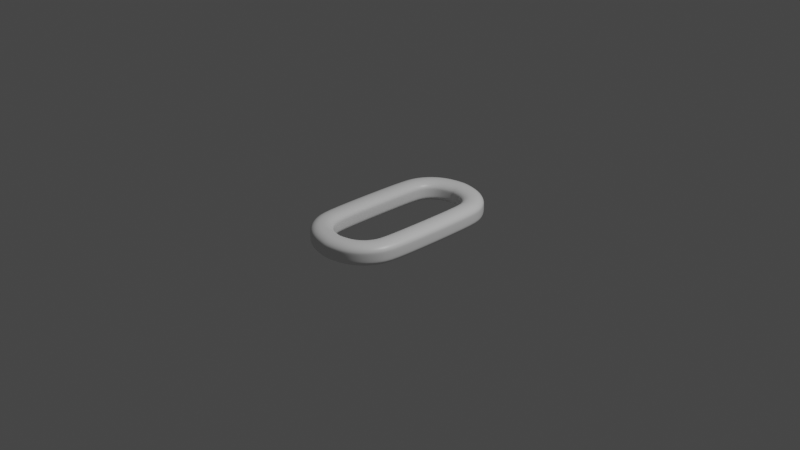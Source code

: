 # Source: 20210718_chain_part_0001.blend  (saved by Blender 2.93.20; exported with 4.5.12 LTS)
import bpy
from mathutils import Matrix  # noqa: F401  (used for matrix-valued properties, if any)

bpy.ops.wm.read_factory_settings(use_empty=True)
scene = bpy.context.scene
scene.name = 'Scene'

# ---- collections
col_collection = bpy.data.collections.new('Collection'); scene.collection.children.link(col_collection)

# ---- materials (node trees are filled in below, after node groups)
mat_material = bpy.data.materials.new('Material')
mat_material.alpha_threshold = 0.0
mat_material.use_transparent_shadow = False
mat_material.line_color = (0.0, 0.0, 0.0, 1.0)

# ---- material node trees
mat_material.use_nodes = True; mat_material.node_tree.nodes.clear()
_N = mat_material.node_tree.nodes; _L = mat_material.node_tree.links
n0 = _N.new('ShaderNodeOutputMaterial'); n0.name = 'Material Output'; n0.location = (300, 300)
n1 = _N.new('ShaderNodeBsdfPrincipled'); n1.name = 'Principled BSDF'; n1.location = (10, 300)
n1.distribution = 'GGX'
n1.subsurface_method = 'BURLEY'
n1.inputs[2].default_value = 0.4
n1.inputs[3].default_value = 1.45
n1.inputs[27].default_value = (0.0, 0.0, 0.0, 1.0)
n1.inputs[28].default_value = 1.0
_L.new(n1.outputs[0], n0.inputs[0])
n0.is_active_output = True

# ---- world
world_world = bpy.data.worlds.new('World'); scene.world = world_world
world_world.use_nodes = True; world_world.node_tree.nodes.clear()
_N = world_world.node_tree.nodes; _L = world_world.node_tree.links
n0 = _N.new('ShaderNodeOutputWorld'); n0.name = 'World Output'; n0.location = (300, 300)
n1 = _N.new('ShaderNodeBackground'); n1.name = 'Background'; n1.location = (10, 300)
n1.inputs[0].default_value = (0.05088, 0.05088, 0.05088, 1.0)
_L.new(n1.outputs[0], n0.inputs[0])
n0.is_active_output = True
world_world.color = (0.05088, 0.05088, 0.05088)
world_world.use_sun_shadow = False
world_world.sun_shadow_jitter_overblur = 0.0

# ---- cameras
cam_camera = bpy.data.cameras.new('Camera')
cam_camera.clip_end = 100.0
cam_camera.ortho_scale = 7.314

# ---- lights
light_light = bpy.data.lights.new('Light', 'POINT')
light_light.transmission_factor = 0.0
light_light.energy = 1000.0
light_light.shadow_soft_size = 0.1
light_light.shadow_maximum_resolution = 0.006
light_light.use_absolute_resolution = True

# ---- meshes
me_cube = bpy.data.meshes.new('Cube')
me_cube.from_pydata([(0.3015, 0.4804, 0.0378), (0.4091, 0.491, 0.1135), (0.3052, 0.4807, 0.0574), (0.3159, 0.4818, 0.07567), (0.333, 0.4835, 0.09136), (0.3553, 0.4857, 0.1034), (0.3812, 0.4882, 0.111), (0.02801, 0.8721, 0.1135), (0.01741, 0.7645, 0.0378), (0.02526, 0.8442, 0.111), (0.02271, 0.8183, 0.1034), (0.02052, 0.796, 0.09136), (0.01883, 0.7789, 0.07567), (0.01777, 0.7681, 0.0574), (0.3787, 0.6436, 0.1135), (0.2774, 0.6017, 0.0378), (0.3525, 0.6328, 0.111), (0.328, 0.6226, 0.1034), (0.3071, 0.6139, 0.09136), (0.291, 0.6073, 0.07567), (0.2808, 0.6031, 0.0574), (0.2994, 0.7624, 0.1135), (0.2218, 0.6848, 0.0378), (0.2793, 0.7423, 0.111), (0.2606, 0.7236, 0.1034), (0.2445, 0.7075, 0.09136), (0.2322, 0.6952, 0.07567), (0.2245, 0.6874, 0.0574), (0.1807, 0.8417, 0.1135), (0.1387, 0.7404, 0.0378), (0.1698, 0.8155, 0.111), (0.1597, 0.791, 0.1034), (0.151, 0.77, 0.09136), (0.1443, 0.7539, 0.07567), (0.1401, 0.7438, 0.0574), (0.01741, 0.7645, -0.0378), (0.02801, 0.8721, -0.1135), (0.01777, 0.7681, -0.0574), (0.01883, 0.7789, -0.07567), (0.02052, 0.796, -0.09136), (0.02271, 0.8183, -0.1034), (0.02526, 0.8442, -0.111), (0.4091, 0.491, -0.1135), (0.3015, 0.4804, -0.0378), (0.3812, 0.4882, -0.111), (0.3553, 0.4857, -0.1034), (0.333, 0.4835, -0.09136), (0.3159, 0.4818, -0.07567), (0.3052, 0.4807, -0.0574), (0.1387, 0.7404, -0.0378), (0.1807, 0.8417, -0.1135), (0.1401, 0.7438, -0.0574), (0.1443, 0.7539, -0.07567), (0.151, 0.77, -0.09136), (0.1597, 0.791, -0.1034), (0.1698, 0.8155, -0.111), (0.2218, 0.6848, -0.0378), (0.2994, 0.7624, -0.1135), (0.2245, 0.6874, -0.0574), (0.2322, 0.6952, -0.07567), (0.2445, 0.7075, -0.09136), (0.2606, 0.7236, -0.1034), (0.2793, 0.7423, -0.111), (0.2774, 0.6017, -0.0378), (0.3787, 0.6436, -0.1135), (0.2808, 0.6031, -0.0574), (0.291, 0.6073, -0.07567), (0.3071, 0.6139, -0.09136), (0.328, 0.6226, -0.1034), (0.3525, 0.6328, -0.111), (0.01741, -0.7645, 0.0378), (0.02801, -0.8721, 0.1135), (0.01777, -0.7681, 0.0574), (0.01883, -0.7789, 0.07567), (0.02052, -0.796, 0.09136), (0.02271, -0.8183, 0.1034), (0.02526, -0.8442, 0.111), (0.4091, -0.491, 0.1135), (0.3015, -0.4804, 0.0378), (0.3812, -0.4882, 0.111), (0.3553, -0.4857, 0.1034), (0.333, -0.4835, 0.09136), (0.3159, -0.4818, 0.07567), (0.3052, -0.4807, 0.0574), (0.1807, -0.8417, 0.1135), (0.1387, -0.7404, 0.0378), (0.1698, -0.8155, 0.111), (0.1597, -0.791, 0.1034), (0.151, -0.77, 0.09136), (0.1443, -0.7539, 0.07567), (0.1401, -0.7438, 0.0574), (0.2994, -0.7624, 0.1135), (0.2218, -0.6848, 0.0378), (0.2793, -0.7423, 0.111), (0.2606, -0.7236, 0.1034), (0.2445, -0.7075, 0.09136), (0.2322, -0.6952, 0.07567), (0.2245, -0.6874, 0.0574), (0.3787, -0.6436, 0.1135), (0.2774, -0.6017, 0.0378), (0.3525, -0.6328, 0.111), (0.328, -0.6226, 0.1034), (0.3071, -0.6139, 0.09136), (0.291, -0.6073, 0.07567), (0.2808, -0.6031, 0.0574), (0.3015, -0.4804, -0.0378), (0.4091, -0.491, -0.1135), (0.3052, -0.4807, -0.0574), (0.3159, -0.4818, -0.07567), (0.333, -0.4835, -0.09136), (0.3553, -0.4857, -0.1034), (0.3812, -0.4882, -0.111), (0.02801, -0.8721, -0.1135), (0.01741, -0.7645, -0.0378), (0.02526, -0.8442, -0.111), (0.02271, -0.8183, -0.1034), (0.02052, -0.796, -0.09136), (0.01883, -0.7789, -0.07567), (0.01777, -0.7681, -0.0574), (0.2774, -0.6017, -0.0378), (0.3787, -0.6436, -0.1135), (0.2808, -0.6031, -0.0574), (0.291, -0.6073, -0.07567), (0.3071, -0.6139, -0.09136), (0.328, -0.6226, -0.1034), (0.3525, -0.6328, -0.111), (0.2218, -0.6848, -0.0378), (0.2994, -0.7624, -0.1135), (0.2245, -0.6874, -0.0574), (0.2322, -0.6952, -0.07567), (0.2445, -0.7075, -0.09136), (0.2606, -0.7236, -0.1034), (0.2793, -0.7423, -0.111), (0.1387, -0.7404, -0.0378), (0.1807, -0.8417, -0.1135), (0.1401, -0.7438, -0.0574), (0.1443, -0.7539, -0.07567), (0.151, -0.77, -0.09136), (0.1597, -0.791, -0.1034), (0.1698, -0.8155, -0.111), (-0.01741, 0.7645, 0.0378), (-0.02801, 0.8721, 0.1135), (-0.01777, 0.7681, 0.0574), (-0.01883, 0.7789, 0.07567), (-0.02052, 0.796, 0.09136), (-0.02271, 0.8183, 0.1034), (-0.02526, 0.8442, 0.111), (-0.4091, 0.491, 0.1135), (-0.3015, 0.4804, 0.0378), (-0.3812, 0.4882, 0.111), (-0.3553, 0.4857, 0.1034), (-0.333, 0.4835, 0.09136), (-0.3159, 0.4818, 0.07567), (-0.3052, 0.4807, 0.0574), (-0.1807, 0.8417, 0.1135), (-0.1387, 0.7404, 0.0378), (-0.1698, 0.8155, 0.111), (-0.1597, 0.791, 0.1034), (-0.151, 0.77, 0.09136), (-0.1443, 0.7539, 0.07567), (-0.1401, 0.7438, 0.0574), (-0.2994, 0.7624, 0.1135), (-0.2218, 0.6848, 0.0378), (-0.2793, 0.7423, 0.111), (-0.2606, 0.7236, 0.1034), (-0.2445, 0.7075, 0.09136), (-0.2322, 0.6952, 0.07567), (-0.2245, 0.6874, 0.0574), (-0.3787, 0.6436, 0.1135), (-0.2774, 0.6017, 0.0378), (-0.3525, 0.6328, 0.111), (-0.328, 0.6226, 0.1034), (-0.3071, 0.6139, 0.09136), (-0.291, 0.6073, 0.07567), (-0.2808, 0.6031, 0.0574), (-0.3015, 0.4804, -0.0378), (-0.4091, 0.491, -0.1135), (-0.3052, 0.4807, -0.0574), (-0.3159, 0.4818, -0.07567), (-0.333, 0.4835, -0.09136), (-0.3553, 0.4857, -0.1034), (-0.3812, 0.4882, -0.111), (-0.02801, 0.8721, -0.1135), (-0.01741, 0.7645, -0.0378), (-0.02526, 0.8442, -0.111), (-0.02271, 0.8183, -0.1034), (-0.02052, 0.796, -0.09136), (-0.01883, 0.7789, -0.07567), (-0.01777, 0.7681, -0.0574), (-0.2774, 0.6017, -0.0378), (-0.3787, 0.6436, -0.1135), (-0.2808, 0.6031, -0.0574), (-0.291, 0.6073, -0.07567), (-0.3071, 0.6139, -0.09136), (-0.328, 0.6226, -0.1034), (-0.3525, 0.6328, -0.111), (-0.2218, 0.6848, -0.0378), (-0.2994, 0.7624, -0.1135), (-0.2245, 0.6874, -0.0574), (-0.2322, 0.6952, -0.07567), (-0.2445, 0.7075, -0.09136), (-0.2606, 0.7236, -0.1034), (-0.2793, 0.7423, -0.111), (-0.1387, 0.7404, -0.0378), (-0.1807, 0.8417, -0.1135), (-0.1401, 0.7438, -0.0574), (-0.1443, 0.7539, -0.07567), (-0.151, 0.77, -0.09136), (-0.1597, 0.791, -0.1034), (-0.1698, 0.8155, -0.111), (-0.3015, -0.4804, 0.0378), (-0.4091, -0.491, 0.1135), (-0.3052, -0.4807, 0.0574), (-0.3159, -0.4818, 0.07567), (-0.333, -0.4835, 0.09136), (-0.3553, -0.4857, 0.1034), (-0.3812, -0.4882, 0.111), (-0.02801, -0.8721, 0.1135), (-0.01741, -0.7645, 0.0378), (-0.02526, -0.8442, 0.111), (-0.02271, -0.8183, 0.1034), (-0.02052, -0.796, 0.09136), (-0.01883, -0.7789, 0.07567), (-0.01777, -0.7681, 0.0574), (-0.2774, -0.6017, 0.0378), (-0.3787, -0.6436, 0.1135), (-0.2808, -0.6031, 0.0574), (-0.291, -0.6073, 0.07567), (-0.3071, -0.6139, 0.09136), (-0.328, -0.6226, 0.1034), (-0.3525, -0.6328, 0.111), (-0.2218, -0.6848, 0.0378), (-0.2994, -0.7624, 0.1135), (-0.2245, -0.6874, 0.0574), (-0.2322, -0.6952, 0.07567), (-0.2445, -0.7075, 0.09136), (-0.2606, -0.7236, 0.1034), (-0.2793, -0.7423, 0.111), (-0.1387, -0.7404, 0.0378), (-0.1807, -0.8417, 0.1135), (-0.1401, -0.7438, 0.0574), (-0.1443, -0.7539, 0.07567), (-0.151, -0.77, 0.09136), (-0.1597, -0.791, 0.1034), (-0.1698, -0.8155, 0.111), (-0.01741, -0.7645, -0.0378), (-0.02801, -0.8721, -0.1135), (-0.01777, -0.7681, -0.0574), (-0.01883, -0.7789, -0.07567), (-0.02052, -0.796, -0.09136), (-0.02271, -0.8183, -0.1034), (-0.02526, -0.8442, -0.111), (-0.4091, -0.491, -0.1135), (-0.3015, -0.4804, -0.0378), (-0.3812, -0.4882, -0.111), (-0.3553, -0.4857, -0.1034), (-0.333, -0.4835, -0.09136), (-0.3159, -0.4818, -0.07567), (-0.3052, -0.4807, -0.0574), (-0.1807, -0.8417, -0.1135), (-0.1387, -0.7404, -0.0378), (-0.1698, -0.8155, -0.111), (-0.1597, -0.791, -0.1034), (-0.151, -0.77, -0.09136), (-0.1443, -0.7539, -0.07567), (-0.1401, -0.7438, -0.0574), (-0.2994, -0.7624, -0.1135), (-0.2218, -0.6848, -0.0378), (-0.2793, -0.7423, -0.111), (-0.2606, -0.7236, -0.1034), (-0.2445, -0.7075, -0.09136), (-0.2322, -0.6952, -0.07567), (-0.2245, -0.6874, -0.0574), (-0.3787, -0.6436, -0.1135), (-0.2774, -0.6017, -0.0378), (-0.3525, -0.6328, -0.111), (-0.328, -0.6226, -0.1034), (-0.3071, -0.6139, -0.09136), (-0.291, -0.6073, -0.07567), (-0.2808, -0.6031, -0.0574), (0.4992, 0.6936, 0.0378), (0.3979, 0.6516, 0.1135), (0.4958, 0.6921, 0.0574), (0.4857, 0.6879, 0.07567), (0.4696, 0.6813, 0.09136), (0.4486, 0.6726, 0.1034), (0.4241, 0.6624, 0.111), (0.4294, 0.493, 0.1135), (0.537, 0.5036, 0.0378), (0.4573, 0.4957, 0.111), (0.4832, 0.4983, 0.1034), (0.5055, 0.5005, 0.09136), (0.5226, 0.5022, 0.07567), (0.5334, 0.5032, 0.0574), (0.537, 0.5036, -0.0378), (0.4294, 0.493, -0.1135), (0.5334, 0.5032, -0.0574), (0.5226, 0.5022, -0.07567), (0.5055, 0.5005, -0.09136), (0.4832, 0.4983, -0.1034), (0.4573, 0.4957, -0.111), (0.3979, 0.6516, -0.1135), (0.4992, 0.6936, -0.0378), (0.4241, 0.6624, -0.111), (0.4486, 0.6726, -0.1034), (0.4696, 0.6813, -0.09136), (0.4857, 0.6879, -0.07567), (0.4958, 0.6921, -0.0574), (0.3916, 0.8546, 0.0378), (0.3141, 0.777, 0.1135), (0.389, 0.852, 0.0574), (0.3812, 0.8442, 0.07567), (0.3689, 0.8319, 0.09136), (0.3529, 0.8158, 0.1034), (0.3341, 0.7971, 0.111), (0.3141, 0.777, -0.1135), (0.3916, 0.8546, -0.0378), (0.3341, 0.7971, -0.111), (0.3529, 0.8158, -0.1034), (0.3689, 0.8319, -0.09136), (0.3812, 0.8442, -0.07567), (0.389, 0.852, -0.0574), (0.2306, 0.9622, 0.0378), (0.1886, 0.8609, 0.1135), (0.2292, 0.9588, 0.0574), (0.225, 0.9486, 0.07567), (0.2183, 0.9325, 0.09136), (0.2096, 0.9115, 0.1034), (0.1995, 0.8871, 0.111), (0.1886, 0.8609, -0.1135), (0.2306, 0.9622, -0.0378), (0.1995, 0.8871, -0.111), (0.2096, 0.9115, -0.1034), (0.2183, 0.9325, -0.09136), (0.225, 0.9486, -0.07567), (0.2292, 0.9588, -0.0574), (0.04061, 1.0, 0.0378), (0.03001, 0.8924, 0.1135), (0.04025, 0.9963, 0.0574), (0.03919, 0.9856, 0.07567), (0.03751, 0.9685, 0.09136), (0.03531, 0.9462, 0.1034), (0.03276, 0.9203, 0.111), (0.03001, 0.8924, -0.1135), (0.04061, 1.0, -0.0378), (0.03276, 0.9203, -0.111), (0.03531, 0.9462, -0.1034), (0.03751, 0.9685, -0.09136), (0.03919, 0.9856, -0.07567), (0.04025, 0.9963, -0.0574), (-0.2306, -0.9622, -0.0378), (-0.1886, -0.8609, -0.1135), (-0.2292, -0.9588, -0.0574), (-0.225, -0.9486, -0.07567), (-0.2183, -0.9325, -0.09136), (-0.2096, -0.9115, -0.1034), (-0.1995, -0.8871, -0.111), (-0.03001, -0.8924, -0.1135), (-0.04061, -1.0, -0.0378), (-0.03276, -0.9203, -0.111), (-0.03531, -0.9462, -0.1034), (-0.03751, -0.9685, -0.09136), (-0.03919, -0.9856, -0.07567), (-0.04025, -0.9963, -0.0574), (-0.04061, -1.0, 0.0378), (-0.03001, -0.8924, 0.1135), (-0.04025, -0.9963, 0.0574), (-0.03919, -0.9856, 0.07567), (-0.03751, -0.9685, 0.09136), (-0.03531, -0.9462, 0.1034), (-0.03276, -0.9203, 0.111), (-0.1886, -0.8609, 0.1135), (-0.2306, -0.9622, 0.0378), (-0.1995, -0.8871, 0.111), (-0.2096, -0.9115, 0.1034), (-0.2183, -0.9325, 0.09136), (-0.225, -0.9486, 0.07567), (-0.2292, -0.9588, 0.0574), (-0.3916, -0.8546, -0.0378), (-0.3141, -0.777, -0.1135), (-0.389, -0.852, -0.0574), (-0.3812, -0.8442, -0.07567), (-0.3689, -0.8319, -0.09136), (-0.3529, -0.8158, -0.1034), (-0.3341, -0.7971, -0.111), (-0.3141, -0.777, 0.1135), (-0.3916, -0.8546, 0.0378), (-0.3341, -0.7971, 0.111), (-0.3529, -0.8158, 0.1034), (-0.3689, -0.8319, 0.09136), (-0.3812, -0.8442, 0.07567), (-0.389, -0.852, 0.0574), (-0.4992, -0.6936, -0.0378), (-0.3979, -0.6516, -0.1135), (-0.4958, -0.6921, -0.0574), (-0.4857, -0.6879, -0.07567), (-0.4696, -0.6813, -0.09136), (-0.4486, -0.6726, -0.1034), (-0.4241, -0.6624, -0.111), (-0.3979, -0.6516, 0.1135), (-0.4992, -0.6936, 0.0378), (-0.4241, -0.6624, 0.111), (-0.4486, -0.6726, 0.1034), (-0.4696, -0.6813, 0.09136), (-0.4857, -0.6879, 0.07567), (-0.4958, -0.6921, 0.0574), (-0.537, -0.5036, -0.0378), (-0.4294, -0.493, -0.1135), (-0.5334, -0.5032, -0.0574), (-0.5226, -0.5022, -0.07567), (-0.5055, -0.5005, -0.09136), (-0.4832, -0.4983, -0.1034), (-0.4573, -0.4957, -0.111), (-0.4294, -0.493, 0.1135), (-0.537, -0.5036, 0.0378), (-0.4573, -0.4957, 0.111), (-0.4832, -0.4983, 0.1034), (-0.5055, -0.5005, 0.09136), (-0.5226, -0.5022, 0.07567), (-0.5334, -0.5032, 0.0574), (0.2306, -0.9622, 0.0378), (0.1886, -0.8609, 0.1135), (0.2292, -0.9588, 0.0574), (0.225, -0.9486, 0.07567), (0.2183, -0.9325, 0.09136), (0.2096, -0.9115, 0.1034), (0.1995, -0.8871, 0.111), (0.03001, -0.8924, 0.1135), (0.04061, -1.0, 0.0378), (0.03276, -0.9203, 0.111), (0.03531, -0.9462, 0.1034), (0.03751, -0.9685, 0.09136), (0.03919, -0.9856, 0.07567), (0.04025, -0.9963, 0.0574), (0.04061, -1.0, -0.0378), (0.03001, -0.8924, -0.1135), (0.04025, -0.9963, -0.0574), (0.03919, -0.9856, -0.07567), (0.03751, -0.9685, -0.09136), (0.03531, -0.9462, -0.1034), (0.03276, -0.9203, -0.111), (0.1886, -0.8609, -0.1135), (0.2306, -0.9622, -0.0378), (0.1995, -0.8871, -0.111), (0.2096, -0.9115, -0.1034), (0.2183, -0.9325, -0.09136), (0.225, -0.9486, -0.07567), (0.2292, -0.9588, -0.0574), (0.3916, -0.8546, 0.0378), (0.3141, -0.777, 0.1135), (0.389, -0.852, 0.0574), (0.3812, -0.8442, 0.07567), (0.3689, -0.8319, 0.09136), (0.3529, -0.8158, 0.1034), (0.3341, -0.7971, 0.111), (0.3141, -0.777, -0.1135), (0.3916, -0.8546, -0.0378), (0.3341, -0.7971, -0.111), (0.3529, -0.8158, -0.1034), (0.3689, -0.8319, -0.09136), (0.3812, -0.8442, -0.07567), (0.389, -0.852, -0.0574), (0.4992, -0.6936, 0.0378), (0.3979, -0.6516, 0.1135), (0.4958, -0.6921, 0.0574), (0.4857, -0.6879, 0.07567), (0.4696, -0.6813, 0.09136), (0.4486, -0.6726, 0.1034), (0.4241, -0.6624, 0.111), (0.3979, -0.6516, -0.1135), (0.4992, -0.6936, -0.0378), (0.4241, -0.6624, -0.111), (0.4486, -0.6726, -0.1034), (0.4696, -0.6813, -0.09136), (0.4857, -0.6879, -0.07567), (0.4958, -0.6921, -0.0574), (0.537, -0.5036, 0.0378), (0.4294, -0.493, 0.1135), (0.5334, -0.5032, 0.0574), (0.5226, -0.5022, 0.07567), (0.5055, -0.5005, 0.09136), (0.4832, -0.4983, 0.1034), (0.4573, -0.4957, 0.111), (0.4294, -0.493, -0.1135), (0.537, -0.5036, -0.0378), (0.4573, -0.4957, -0.111), (0.4832, -0.4983, -0.1034), (0.5055, -0.5005, -0.09136), (0.5226, -0.5022, -0.07567), (0.5334, -0.5032, -0.0574), (-0.2306, 0.9622, 0.0378), (-0.1886, 0.8609, 0.1135), (-0.2292, 0.9588, 0.0574), (-0.225, 0.9486, 0.07567), (-0.2183, 0.9325, 0.09136), (-0.2096, 0.9115, 0.1034), (-0.1995, 0.8871, 0.111), (-0.03001, 0.8924, 0.1135), (-0.04061, 1.0, 0.0378), (-0.03276, 0.9203, 0.111), (-0.03531, 0.9462, 0.1034), (-0.03751, 0.9685, 0.09136), (-0.03919, 0.9856, 0.07567), (-0.04025, 0.9963, 0.0574), (-0.04061, 1.0, -0.0378), (-0.03001, 0.8924, -0.1135), (-0.04025, 0.9963, -0.0574), (-0.03919, 0.9856, -0.07567), (-0.03751, 0.9685, -0.09136), (-0.03531, 0.9462, -0.1034), (-0.03276, 0.9203, -0.111), (-0.1886, 0.8609, -0.1135), (-0.2306, 0.9622, -0.0378), (-0.1995, 0.8871, -0.111), (-0.2096, 0.9115, -0.1034), (-0.2183, 0.9325, -0.09136), (-0.225, 0.9486, -0.07567), (-0.2292, 0.9588, -0.0574), (-0.3916, 0.8546, 0.0378), (-0.3141, 0.777, 0.1135), (-0.389, 0.852, 0.0574), (-0.3812, 0.8442, 0.07567), (-0.3689, 0.8319, 0.09136), (-0.3529, 0.8158, 0.1034), (-0.3341, 0.7971, 0.111), (-0.3141, 0.777, -0.1135), (-0.3916, 0.8546, -0.0378), (-0.3341, 0.7971, -0.111), (-0.3529, 0.8158, -0.1034), (-0.3689, 0.8319, -0.09136), (-0.3812, 0.8442, -0.07567), (-0.389, 0.852, -0.0574), (-0.4992, 0.6936, 0.0378), (-0.3979, 0.6516, 0.1135), (-0.4958, 0.6921, 0.0574), (-0.4857, 0.6879, 0.07567), (-0.4696, 0.6813, 0.09136), (-0.4486, 0.6726, 0.1034), (-0.4241, 0.6624, 0.111), (-0.3979, 0.6516, -0.1135), (-0.4992, 0.6936, -0.0378), (-0.4241, 0.6624, -0.111), (-0.4486, 0.6726, -0.1034), (-0.4696, 0.6813, -0.09136), (-0.4857, 0.6879, -0.07567), (-0.4958, 0.6921, -0.0574), (-0.537, 0.5036, 0.0378), (-0.4294, 0.493, 0.1135), (-0.5334, 0.5032, 0.0574), (-0.5226, 0.5022, 0.07567), (-0.5055, 0.5005, 0.09136), (-0.4832, 0.4983, 0.1034), (-0.4573, 0.4957, 0.111), (-0.4294, 0.493, -0.1135), (-0.537, 0.5036, -0.0378), (-0.4573, 0.4957, -0.111), (-0.4832, 0.4983, -0.1034), (-0.5055, 0.5005, -0.09136), (-0.5226, 0.5022, -0.07567), (-0.5334, 0.5032, -0.0574)], [], [(126, 133, 85, 92), (428, 434, 442, 420), (378, 386, 400, 392), (35, 49, 29, 8), (308, 316, 330, 322), (280, 302, 316, 308), (294, 288, 476, 484), (322, 330, 344, 336), (504, 498, 336, 344), (350, 372, 386, 378), (434, 428, 364, 358), (392, 400, 414, 406), (406, 414, 546, 554), (420, 442, 456, 448), (448, 456, 470, 462), (462, 470, 484, 476), (498, 504, 512, 490), (490, 512, 526, 518), (518, 526, 540, 532), (532, 540, 554, 546), (358, 364, 372, 350), (43, 105, 78, 0), (106, 42, 295, 483), (49, 56, 22, 29), (133, 113, 70, 85), (50, 36, 343, 329), (64, 57, 315, 301), (183, 35, 8, 140), (36, 182, 505, 343), (252, 273, 393, 407), (267, 274, 224, 231), (273, 266, 379, 393), (259, 246, 357, 351), (288, 294, 302, 280), (260, 267, 231, 238), (266, 259, 351, 379), (245, 260, 238, 218), (113, 245, 218, 70), (246, 112, 435, 357), (119, 126, 92, 99), (203, 183, 140, 155), (120, 106, 483, 469), (134, 127, 455, 441), (105, 119, 99, 78), (112, 134, 441, 435), (175, 189, 169, 148), (197, 190, 539, 525), (189, 196, 162, 169), (274, 253, 210, 224), (190, 176, 553, 539), (204, 197, 525, 511), (253, 175, 148, 210), (176, 252, 407, 553), (42, 64, 301, 295), (56, 63, 15, 22), (57, 50, 329, 315), (14, 1, 287, 281), (196, 203, 155, 162), (84, 71, 427, 421), (182, 204, 511, 505), (127, 120, 469, 455), (98, 91, 449, 463), (91, 84, 421, 449), (71, 217, 365, 427), (77, 98, 463, 477), (217, 239, 371, 365), (239, 232, 385, 371), (232, 225, 399, 385), (225, 211, 413, 399), (211, 147, 547, 413), (147, 168, 533, 547), (168, 161, 519, 533), (161, 154, 491, 519), (154, 141, 497, 491), (141, 7, 337, 497), (7, 28, 323, 337), (28, 21, 309, 323), (21, 14, 281, 309), (1, 77, 477, 287), (281, 287, 289, 286), (286, 289, 290, 285), (285, 290, 291, 284), (284, 291, 292, 283), (283, 292, 293, 282), (282, 293, 288, 280), (295, 301, 303, 300), (300, 303, 304, 299), (299, 304, 305, 298), (298, 305, 306, 297), (297, 306, 307, 296), (296, 307, 302, 294), (309, 281, 286, 314), (314, 286, 285, 313), (313, 285, 284, 312), (312, 284, 283, 311), (311, 283, 282, 310), (310, 282, 280, 308), (301, 315, 317, 303), (303, 317, 318, 304), (304, 318, 319, 305), (305, 319, 320, 306), (306, 320, 321, 307), (307, 321, 316, 302), (323, 309, 314, 328), (328, 314, 313, 327), (327, 313, 312, 326), (326, 312, 311, 325), (325, 311, 310, 324), (324, 310, 308, 322), (315, 329, 331, 317), (317, 331, 332, 318), (318, 332, 333, 319), (319, 333, 334, 320), (320, 334, 335, 321), (321, 335, 330, 316), (337, 323, 328, 342), (342, 328, 327, 341), (341, 327, 326, 340), (340, 326, 325, 339), (339, 325, 324, 338), (338, 324, 322, 336), (329, 343, 345, 331), (331, 345, 346, 332), (332, 346, 347, 333), (333, 347, 348, 334), (334, 348, 349, 335), (335, 349, 344, 330), (351, 357, 359, 356), (356, 359, 360, 355), (355, 360, 361, 354), (354, 361, 362, 353), (353, 362, 363, 352), (352, 363, 358, 350), (365, 371, 373, 370), (370, 373, 374, 369), (369, 374, 375, 368), (368, 375, 376, 367), (367, 376, 377, 366), (366, 377, 372, 364), (379, 351, 356, 384), (384, 356, 355, 383), (383, 355, 354, 382), (382, 354, 353, 381), (381, 353, 352, 380), (380, 352, 350, 378), (371, 385, 387, 373), (373, 387, 388, 374), (374, 388, 389, 375), (375, 389, 390, 376), (376, 390, 391, 377), (377, 391, 386, 372), (393, 379, 384, 398), (398, 384, 383, 397), (397, 383, 382, 396), (396, 382, 381, 395), (395, 381, 380, 394), (394, 380, 378, 392), (385, 399, 401, 387), (387, 401, 402, 388), (388, 402, 403, 389), (389, 403, 404, 390), (390, 404, 405, 391), (391, 405, 400, 386), (407, 393, 398, 412), (412, 398, 397, 411), (411, 397, 396, 410), (410, 396, 395, 409), (409, 395, 394, 408), (408, 394, 392, 406), (399, 413, 415, 401), (401, 415, 416, 402), (402, 416, 417, 403), (403, 417, 418, 404), (404, 418, 419, 405), (405, 419, 414, 400), (421, 427, 429, 426), (426, 429, 430, 425), (425, 430, 431, 424), (424, 431, 432, 423), (423, 432, 433, 422), (422, 433, 428, 420), (435, 441, 443, 440), (440, 443, 444, 439), (439, 444, 445, 438), (438, 445, 446, 437), (437, 446, 447, 436), (436, 447, 442, 434), (449, 421, 426, 454), (454, 426, 425, 453), (453, 425, 424, 452), (452, 424, 423, 451), (451, 423, 422, 450), (450, 422, 420, 448), (441, 455, 457, 443), (443, 457, 458, 444), (444, 458, 459, 445), (445, 459, 460, 446), (446, 460, 461, 447), (447, 461, 456, 442), (463, 449, 454, 468), (468, 454, 453, 467), (467, 453, 452, 466), (466, 452, 451, 465), (465, 451, 450, 464), (464, 450, 448, 462), (455, 469, 471, 457), (457, 471, 472, 458), (458, 472, 473, 459), (459, 473, 474, 460), (460, 474, 475, 461), (461, 475, 470, 456), (477, 463, 468, 482), (482, 468, 467, 481), (481, 467, 466, 480), (480, 466, 465, 479), (479, 465, 464, 478), (478, 464, 462, 476), (469, 483, 485, 471), (471, 485, 486, 472), (472, 486, 487, 473), (473, 487, 488, 474), (474, 488, 489, 475), (475, 489, 484, 470), (491, 497, 499, 496), (496, 499, 500, 495), (495, 500, 501, 494), (494, 501, 502, 493), (493, 502, 503, 492), (492, 503, 498, 490), (505, 511, 513, 510), (510, 513, 514, 509), (509, 514, 515, 508), (508, 515, 516, 507), (507, 516, 517, 506), (506, 517, 512, 504), (519, 491, 496, 524), (524, 496, 495, 523), (523, 495, 494, 522), (522, 494, 493, 521), (521, 493, 492, 520), (520, 492, 490, 518), (511, 525, 527, 513), (513, 527, 528, 514), (514, 528, 529, 515), (515, 529, 530, 516), (516, 530, 531, 517), (517, 531, 526, 512), (533, 519, 524, 538), (538, 524, 523, 537), (537, 523, 522, 536), (536, 522, 521, 535), (535, 521, 520, 534), (534, 520, 518, 532), (525, 539, 541, 527), (527, 541, 542, 528), (528, 542, 543, 529), (529, 543, 544, 530), (530, 544, 545, 531), (531, 545, 540, 526), (547, 533, 538, 552), (552, 538, 537, 551), (551, 537, 536, 550), (550, 536, 535, 549), (549, 535, 534, 548), (548, 534, 532, 546), (539, 553, 555, 541), (541, 555, 556, 542), (542, 556, 557, 543), (543, 557, 558, 544), (544, 558, 559, 545), (545, 559, 554, 540), (343, 505, 510, 345), (345, 510, 509, 346), (346, 509, 508, 347), (347, 508, 507, 348), (348, 507, 506, 349), (349, 506, 504, 344), (497, 337, 342, 499), (499, 342, 341, 500), (500, 341, 340, 501), (501, 340, 339, 502), (502, 339, 338, 503), (503, 338, 336, 498), (483, 295, 300, 485), (485, 300, 299, 486), (486, 299, 298, 487), (487, 298, 297, 488), (488, 297, 296, 489), (489, 296, 294, 484), (287, 477, 482, 289), (289, 482, 481, 290), (290, 481, 480, 291), (291, 480, 479, 292), (292, 479, 478, 293), (293, 478, 476, 288), (546, 414, 419, 548), (548, 419, 418, 549), (549, 418, 417, 550), (550, 417, 416, 551), (551, 416, 415, 552), (552, 415, 413, 547), (364, 428, 433, 366), (366, 433, 432, 367), (367, 432, 431, 368), (368, 431, 430, 369), (369, 430, 429, 370), (370, 429, 427, 365), (406, 554, 559, 408), (408, 559, 558, 409), (409, 558, 557, 410), (410, 557, 556, 411), (411, 556, 555, 412), (412, 555, 553, 407), (434, 358, 363, 436), (436, 363, 362, 437), (437, 362, 361, 438), (438, 361, 360, 439), (439, 360, 359, 440), (440, 359, 357, 435), (15, 0, 2, 20), (20, 2, 3, 19), (19, 3, 4, 18), (18, 4, 5, 17), (17, 5, 6, 16), (16, 6, 1, 14), (43, 63, 65, 48), (48, 65, 66, 47), (47, 66, 67, 46), (46, 67, 68, 45), (45, 68, 69, 44), (44, 69, 64, 42), (22, 15, 20, 27), (27, 20, 19, 26), (26, 19, 18, 25), (25, 18, 17, 24), (24, 17, 16, 23), (23, 16, 14, 21), (63, 56, 58, 65), (65, 58, 59, 66), (66, 59, 60, 67), (67, 60, 61, 68), (68, 61, 62, 69), (69, 62, 57, 64), (29, 22, 27, 34), (34, 27, 26, 33), (33, 26, 25, 32), (32, 25, 24, 31), (31, 24, 23, 30), (30, 23, 21, 28), (56, 49, 51, 58), (58, 51, 52, 59), (59, 52, 53, 60), (60, 53, 54, 61), (61, 54, 55, 62), (62, 55, 50, 57), (8, 29, 34, 13), (13, 34, 33, 12), (12, 33, 32, 11), (11, 32, 31, 10), (10, 31, 30, 9), (9, 30, 28, 7), (49, 35, 37, 51), (51, 37, 38, 52), (52, 38, 39, 53), (53, 39, 40, 54), (54, 40, 41, 55), (55, 41, 36, 50), (260, 245, 247, 265), (265, 247, 248, 264), (264, 248, 249, 263), (263, 249, 250, 262), (262, 250, 251, 261), (261, 251, 246, 259), (218, 238, 240, 223), (223, 240, 241, 222), (222, 241, 242, 221), (221, 242, 243, 220), (220, 243, 244, 219), (219, 244, 239, 217), (267, 260, 265, 272), (272, 265, 264, 271), (271, 264, 263, 270), (270, 263, 262, 269), (269, 262, 261, 268), (268, 261, 259, 266), (238, 231, 233, 240), (240, 233, 234, 241), (241, 234, 235, 242), (242, 235, 236, 243), (243, 236, 237, 244), (244, 237, 232, 239), (274, 267, 272, 279), (279, 272, 271, 278), (278, 271, 270, 277), (277, 270, 269, 276), (276, 269, 268, 275), (275, 268, 266, 273), (231, 224, 226, 233), (233, 226, 227, 234), (234, 227, 228, 235), (235, 228, 229, 236), (236, 229, 230, 237), (237, 230, 225, 232), (253, 274, 279, 258), (258, 279, 278, 257), (257, 278, 277, 256), (256, 277, 276, 255), (255, 276, 275, 254), (254, 275, 273, 252), (224, 210, 212, 226), (226, 212, 213, 227), (227, 213, 214, 228), (228, 214, 215, 229), (229, 215, 216, 230), (230, 216, 211, 225), (85, 70, 72, 90), (90, 72, 73, 89), (89, 73, 74, 88), (88, 74, 75, 87), (87, 75, 76, 86), (86, 76, 71, 84), (113, 133, 135, 118), (118, 135, 136, 117), (117, 136, 137, 116), (116, 137, 138, 115), (115, 138, 139, 114), (114, 139, 134, 112), (92, 85, 90, 97), (97, 90, 89, 96), (96, 89, 88, 95), (95, 88, 87, 94), (94, 87, 86, 93), (93, 86, 84, 91), (133, 126, 128, 135), (135, 128, 129, 136), (136, 129, 130, 137), (137, 130, 131, 138), (138, 131, 132, 139), (139, 132, 127, 134), (99, 92, 97, 104), (104, 97, 96, 103), (103, 96, 95, 102), (102, 95, 94, 101), (101, 94, 93, 100), (100, 93, 91, 98), (126, 119, 121, 128), (128, 121, 122, 129), (129, 122, 123, 130), (130, 123, 124, 131), (131, 124, 125, 132), (132, 125, 120, 127), (78, 99, 104, 83), (83, 104, 103, 82), (82, 103, 102, 81), (81, 102, 101, 80), (80, 101, 100, 79), (79, 100, 98, 77), (119, 105, 107, 121), (121, 107, 108, 122), (122, 108, 109, 123), (123, 109, 110, 124), (124, 110, 111, 125), (125, 111, 106, 120), (155, 140, 142, 160), (160, 142, 143, 159), (159, 143, 144, 158), (158, 144, 145, 157), (157, 145, 146, 156), (156, 146, 141, 154), (183, 203, 205, 188), (188, 205, 206, 187), (187, 206, 207, 186), (186, 207, 208, 185), (185, 208, 209, 184), (184, 209, 204, 182), (162, 155, 160, 167), (167, 160, 159, 166), (166, 159, 158, 165), (165, 158, 157, 164), (164, 157, 156, 163), (163, 156, 154, 161), (203, 196, 198, 205), (205, 198, 199, 206), (206, 199, 200, 207), (207, 200, 201, 208), (208, 201, 202, 209), (209, 202, 197, 204), (169, 162, 167, 174), (174, 167, 166, 173), (173, 166, 165, 172), (172, 165, 164, 171), (171, 164, 163, 170), (170, 163, 161, 168), (196, 189, 191, 198), (198, 191, 192, 199), (199, 192, 193, 200), (200, 193, 194, 201), (201, 194, 195, 202), (202, 195, 190, 197), (148, 169, 174, 153), (153, 174, 173, 152), (152, 173, 172, 151), (151, 172, 171, 150), (150, 171, 170, 149), (149, 170, 168, 147), (189, 175, 177, 191), (191, 177, 178, 192), (192, 178, 179, 193), (193, 179, 180, 194), (194, 180, 181, 195), (195, 181, 176, 190), (35, 183, 188, 37), (37, 188, 187, 38), (38, 187, 186, 39), (39, 186, 185, 40), (40, 185, 184, 41), (41, 184, 182, 36), (140, 8, 13, 142), (142, 13, 12, 143), (143, 12, 11, 144), (144, 11, 10, 145), (145, 10, 9, 146), (146, 9, 7, 141), (105, 43, 48, 107), (107, 48, 47, 108), (108, 47, 46, 109), (109, 46, 45, 110), (110, 45, 44, 111), (111, 44, 42, 106), (0, 78, 83, 2), (2, 83, 82, 3), (3, 82, 81, 4), (4, 81, 80, 5), (5, 80, 79, 6), (6, 79, 77, 1), (147, 211, 216, 149), (149, 216, 215, 150), (150, 215, 214, 151), (151, 214, 213, 152), (152, 213, 212, 153), (153, 212, 210, 148), (217, 71, 76, 219), (219, 76, 75, 220), (220, 75, 74, 221), (221, 74, 73, 222), (222, 73, 72, 223), (223, 72, 70, 218), (252, 176, 181, 254), (254, 181, 180, 255), (255, 180, 179, 256), (256, 179, 178, 257), (257, 178, 177, 258), (258, 177, 175, 253), (112, 246, 251, 114), (114, 251, 250, 115), (115, 250, 249, 116), (116, 249, 248, 117), (117, 248, 247, 118), (118, 247, 245, 113), (63, 43, 0, 15)])
me_cube.polygons.foreach_set('use_smooth', [True] * 560)
_uv = me_cube.uv_layers.new(name='UVMap')
_uv.uv.foreach_set('vector', [0.434, 0.7106, 0.4275, 0.7175, 0.5725, 0.7175, 0.566, 0.7106, 0.5416, 0.8655, 0.4584, 0.8655, 0.4584, 0.8213, 0.5416, 0.8213, 0.4584, 0.0, 0.5416, 0.0, 0.5416, 0.03831, 0.4584, 0.03831, 0.4181, 0.5294, 0.4275, 0.5325, 0.5725, 0.5325, 0.5819, 0.5294, 0.5416, 0.5, 0.4584, 0.5, 0.4584, 0.4287, 0.5416, 0.4287, 0.5416, 0.5383, 0.4584, 0.5383, 0.4584, 0.5, 0.5416, 0.5, 0.4584, 0.5621, 0.5416, 0.5621, 0.5416, 0.6879, 0.4584, 0.6879, 0.5416, 0.4287, 0.4584, 0.4287, 0.4584, 0.3845, 0.5416, 0.3845, 0.4584, 0.3655, 0.5416, 0.3655, 0.5416, 0.3845, 0.4584, 0.3845, 0.4584, 0.9287, 0.5416, 0.9287, 0.5416, 1.0, 0.4584, 1.0, 0.4584, 0.8655, 0.5416, 0.8655, 0.5416, 0.8845, 0.4584, 0.8845, 0.4584, 0.03831, 0.5416, 0.03831, 0.5416, 0.06205, 0.4584, 0.06205, 0.4584, 0.06205, 0.5416, 0.06205, 0.5416, 0.1879, 0.4584, 0.1879, 0.5416, 0.8213, 0.4584, 0.8213, 0.4584, 0.75, 0.5416, 0.75, 0.5416, 0.75, 0.4584, 0.75, 0.4584, 0.7117, 0.5416, 0.7117, 0.5416, 0.7117, 0.4584, 0.7117, 0.4584, 0.6879, 0.5416, 0.6879, 0.5416, 0.3655, 0.4584, 0.3655, 0.4584, 0.3213, 0.5416, 0.3213, 0.5416, 0.3213, 0.4584, 0.3213, 0.4584, 0.25, 0.5416, 0.25, 0.5416, 0.25, 0.4584, 0.25, 0.4584, 0.2117, 0.5416, 0.2117, 0.5416, 0.2117, 0.4584, 0.2117, 0.4584, 0.1879, 0.5416, 0.1879, 0.4584, 0.8845, 0.5416, 0.8845, 0.5416, 0.9287, 0.4584, 0.9287, 0.4401, 0.565, 0.4401, 0.685, 0.5599, 0.685, 0.5599, 0.565, 0.3452, 0.6864, 0.3452, 0.5636, 0.35, 0.5634, 0.35, 0.6866, 0.4275, 0.5325, 0.434, 0.5394, 0.566, 0.5394, 0.5725, 0.5325, 0.4275, 0.7175, 0.4181, 0.7206, 0.5819, 0.7206, 0.5725, 0.7175, 0.2921, 0.5198, 0.2565, 0.516, 0.257, 0.5134, 0.2939, 0.5174, 0.3382, 0.5445, 0.3197, 0.5297, 0.3231, 0.5279, 0.3426, 0.5436, 0.4154, 0.5294, 0.4181, 0.5294, 0.5819, 0.5294, 0.5846, 0.5294, 0.2565, 0.516, 0.2435, 0.516, 0.243, 0.5134, 0.257, 0.5134, 0.1548, 0.6864, 0.1618, 0.7055, 0.1574, 0.7064, 0.15, 0.6866, 0.3996, 0.7106, 0.3953, 0.7002, 0.6047, 0.7002, 0.6004, 0.7106, 0.1618, 0.7055, 0.1803, 0.7203, 0.1769, 0.7221, 0.1574, 0.7064, 0.2079, 0.7302, 0.2435, 0.734, 0.243, 0.7366, 0.2061, 0.7326, 0.5416, 0.5621, 0.4584, 0.5621, 0.4584, 0.5383, 0.5416, 0.5383, 0.406, 0.7175, 0.3996, 0.7106, 0.6004, 0.7106, 0.594, 0.7175, 0.1803, 0.7203, 0.2079, 0.7302, 0.2061, 0.7326, 0.1769, 0.7221, 0.4154, 0.7206, 0.406, 0.7175, 0.594, 0.7175, 0.5846, 0.7206, 0.4181, 0.7206, 0.4154, 0.7206, 0.5846, 0.7206, 0.5819, 0.7206, 0.2435, 0.734, 0.2565, 0.734, 0.257, 0.7366, 0.243, 0.7366, 0.4383, 0.7002, 0.434, 0.7106, 0.566, 0.7106, 0.5617, 0.7002, 0.406, 0.5325, 0.4154, 0.5294, 0.5846, 0.5294, 0.594, 0.5325, 0.3382, 0.7055, 0.3452, 0.6864, 0.35, 0.6866, 0.3426, 0.7064, 0.2921, 0.7302, 0.3197, 0.7203, 0.3231, 0.7221, 0.2939, 0.7326, 0.4401, 0.685, 0.4383, 0.7002, 0.5617, 0.7002, 0.5599, 0.685, 0.2565, 0.734, 0.2921, 0.7302, 0.2939, 0.7326, 0.257, 0.7366, 0.3934, 0.565, 0.3953, 0.5498, 0.6047, 0.5498, 0.6066, 0.565, 0.1803, 0.5297, 0.1618, 0.5445, 0.1574, 0.5436, 0.1769, 0.5279, 0.3953, 0.5498, 0.3996, 0.5394, 0.6004, 0.5394, 0.6047, 0.5498, 0.3953, 0.7002, 0.3934, 0.685, 0.6066, 0.685, 0.6047, 0.7002, 0.1618, 0.5445, 0.1548, 0.5636, 0.15, 0.5634, 0.1574, 0.5436, 0.2079, 0.5198, 0.1803, 0.5297, 0.1769, 0.5279, 0.2061, 0.5174, 0.3934, 0.685, 0.3934, 0.565, 0.6066, 0.565, 0.6066, 0.685, 0.1548, 0.5636, 0.1548, 0.6864, 0.15, 0.6866, 0.15, 0.5634, 0.3452, 0.5636, 0.3382, 0.5445, 0.3426, 0.5436, 0.35, 0.5634, 0.434, 0.5394, 0.4383, 0.5498, 0.5617, 0.5498, 0.566, 0.5394, 0.3197, 0.5297, 0.2921, 0.5198, 0.2939, 0.5174, 0.3231, 0.5279, 0.6618, 0.5445, 0.6548, 0.5636, 0.65, 0.5634, 0.6574, 0.5436, 0.3996, 0.5394, 0.406, 0.5325, 0.594, 0.5325, 0.6004, 0.5394, 0.7079, 0.7302, 0.7435, 0.734, 0.743, 0.7366, 0.7061, 0.7326, 0.2435, 0.516, 0.2079, 0.5198, 0.2061, 0.5174, 0.243, 0.5134, 0.3197, 0.7203, 0.3382, 0.7055, 0.3426, 0.7064, 0.3231, 0.7221, 0.6618, 0.7055, 0.6803, 0.7203, 0.6769, 0.7221, 0.6574, 0.7064, 0.6803, 0.7203, 0.7079, 0.7302, 0.7061, 0.7326, 0.6769, 0.7221, 0.7435, 0.734, 0.7565, 0.734, 0.757, 0.7366, 0.743, 0.7366, 0.6548, 0.6864, 0.6618, 0.7055, 0.6574, 0.7064, 0.65, 0.6866, 0.7565, 0.734, 0.7921, 0.7302, 0.7939, 0.7326, 0.757, 0.7366, 0.7921, 0.7302, 0.8197, 0.7203, 0.8231, 0.7221, 0.7939, 0.7326, 0.8197, 0.7203, 0.8382, 0.7055, 0.8426, 0.7064, 0.8231, 0.7221, 0.8382, 0.7055, 0.8452, 0.6864, 0.85, 0.6866, 0.8426, 0.7064, 0.8452, 0.6864, 0.8452, 0.5636, 0.85, 0.5634, 0.85, 0.6866, 0.8452, 0.5636, 0.8382, 0.5445, 0.8426, 0.5436, 0.85, 0.5634, 0.8382, 0.5445, 0.8197, 0.5297, 0.8231, 0.5279, 0.8426, 0.5436, 0.8197, 0.5297, 0.7921, 0.5198, 0.7939, 0.5174, 0.8231, 0.5279, 0.7921, 0.5198, 0.7565, 0.516, 0.757, 0.5134, 0.7939, 0.5174, 0.7565, 0.516, 0.7435, 0.516, 0.743, 0.5134, 0.757, 0.5134, 0.7435, 0.516, 0.7079, 0.5198, 0.7061, 0.5174, 0.743, 0.5134, 0.7079, 0.5198, 0.6803, 0.5297, 0.6769, 0.5279, 0.7061, 0.5174, 0.6803, 0.5297, 0.6618, 0.5445, 0.6574, 0.5436, 0.6769, 0.5279, 0.6548, 0.5636, 0.6548, 0.6864, 0.65, 0.6866, 0.65, 0.5634, 0.6574, 0.5436, 0.65, 0.5634, 0.6436, 0.563, 0.6513, 0.5422, 0.6513, 0.5422, 0.6436, 0.563, 0.6375, 0.5627, 0.6456, 0.5409, 0.6456, 0.5409, 0.6375, 0.5627, 0.6251, 0.5617, 0.6335, 0.5391, 0.625, 0.5391, 0.625, 0.5617, 0.5833, 0.5619, 0.5833, 0.5387, 0.5833, 0.5387, 0.5833, 0.5619, 0.5632, 0.562, 0.5632, 0.5384, 0.5632, 0.5384, 0.5632, 0.562, 0.5416, 0.5621, 0.5416, 0.5383, 0.35, 0.5634, 0.3426, 0.5436, 0.3487, 0.5422, 0.3564, 0.563, 0.3564, 0.563, 0.3487, 0.5422, 0.3544, 0.5409, 0.3625, 0.5627, 0.3625, 0.5627, 0.3544, 0.5409, 0.3665, 0.5391, 0.3749, 0.5617, 0.375, 0.5617, 0.375, 0.5391, 0.4167, 0.5387, 0.4167, 0.5619, 0.4167, 0.5619, 0.4167, 0.5387, 0.4368, 0.5384, 0.4368, 0.562, 0.4368, 0.562, 0.4368, 0.5384, 0.4584, 0.5383, 0.4584, 0.5621, 0.6769, 0.5279, 0.6574, 0.5436, 0.6513, 0.5422, 0.6722, 0.5254, 0.6722, 0.5254, 0.6513, 0.5422, 0.6456, 0.5409, 0.6679, 0.523, 0.6679, 0.523, 0.6456, 0.5409, 0.6346, 0.5377, 0.658, 0.5188, 0.625, 0.5012, 0.625, 0.5371, 0.5833, 0.5377, 0.5833, 0.5006, 0.5833, 0.5006, 0.5833, 0.5377, 0.5632, 0.5382, 0.5632, 0.5001, 0.5632, 0.5001, 0.5632, 0.5382, 0.5416, 0.5383, 0.5416, 0.5, 0.3426, 0.5436, 0.3231, 0.5279, 0.3278, 0.5254, 0.3487, 0.5422, 0.3487, 0.5422, 0.3278, 0.5254, 0.3321, 0.523, 0.3544, 0.5409, 0.3544, 0.5409, 0.3321, 0.523, 0.342, 0.5188, 0.3654, 0.5377, 0.375, 0.5371, 0.375, 0.5012, 0.4167, 0.5006, 0.4167, 0.5377, 0.4167, 0.5377, 0.4167, 0.5006, 0.4368, 0.5001, 0.4368, 0.5382, 0.4368, 0.5382, 0.4368, 0.5001, 0.4584, 0.5, 0.4584, 0.5383, 0.7061, 0.5174, 0.6769, 0.5279, 0.6722, 0.5254, 0.7036, 0.5141, 0.7036, 0.5141, 0.6722, 0.5254, 0.6679, 0.523, 0.7012, 0.5111, 0.7012, 0.5111, 0.6679, 0.523, 0.6601, 0.5177, 0.6951, 0.5052, 0.625, 0.431, 0.625, 0.4977, 0.5833, 0.4989, 0.5833, 0.4297, 0.5833, 0.4297, 0.5833, 0.4989, 0.5632, 0.4997, 0.5632, 0.4289, 0.5632, 0.4289, 0.5632, 0.4997, 0.5416, 0.5, 0.5416, 0.4287, 0.3231, 0.5279, 0.2939, 0.5174, 0.2964, 0.5141, 0.3278, 0.5254, 0.3278, 0.5254, 0.2964, 0.5141, 0.2988, 0.5111, 0.3321, 0.523, 0.3321, 0.523, 0.2988, 0.5111, 0.3049, 0.5052, 0.3399, 0.5177, 0.375, 0.4977, 0.375, 0.431, 0.4167, 0.4297, 0.4167, 0.4989, 0.4167, 0.4989, 0.4167, 0.4297, 0.4368, 0.4289, 0.4368, 0.4997, 0.4368, 0.4997, 0.4368, 0.4289, 0.4584, 0.4287, 0.4584, 0.5, 0.743, 0.5134, 0.7061, 0.5174, 0.7036, 0.5141, 0.7424, 0.51, 0.7424, 0.51, 0.7036, 0.5141, 0.7012, 0.5111, 0.7418, 0.5067, 0.7418, 0.5067, 0.7012, 0.5111, 0.6978, 0.5046, 0.7398, 0.5001, 0.625, 0.3852, 0.625, 0.4272, 0.5833, 0.428, 0.5833, 0.3848, 0.5833, 0.3848, 0.5833, 0.428, 0.5632, 0.4285, 0.5632, 0.3845, 0.5632, 0.3845, 0.5632, 0.4285, 0.5416, 0.4287, 0.5416, 0.3845, 0.2939, 0.5174, 0.257, 0.5134, 0.2576, 0.51, 0.2964, 0.5141, 0.2964, 0.5141, 0.2576, 0.51, 0.2582, 0.5067, 0.2988, 0.5111, 0.2988, 0.5111, 0.2582, 0.5067, 0.2602, 0.5001, 0.3022, 0.5046, 0.375, 0.4272, 0.375, 0.3852, 0.4167, 0.3848, 0.4167, 0.428, 0.4167, 0.428, 0.4167, 0.3848, 0.4368, 0.3845, 0.4368, 0.4285, 0.4368, 0.4285, 0.4368, 0.3845, 0.4584, 0.3845, 0.4584, 0.4287, 0.2061, 0.7326, 0.243, 0.7366, 0.2424, 0.74, 0.2036, 0.7359, 0.2036, 0.7359, 0.2424, 0.74, 0.2418, 0.7433, 0.2012, 0.7389, 0.2012, 0.7389, 0.2418, 0.7433, 0.2398, 0.7499, 0.1978, 0.7454, 0.375, 0.9272, 0.375, 0.8852, 0.4167, 0.8848, 0.4167, 0.928, 0.4167, 0.928, 0.4167, 0.8848, 0.4368, 0.8845, 0.4368, 0.9285, 0.4368, 0.9285, 0.4368, 0.8845, 0.4584, 0.8845, 0.4584, 0.9287, 0.757, 0.7366, 0.7939, 0.7326, 0.7964, 0.7359, 0.7576, 0.74, 0.7576, 0.74, 0.7964, 0.7359, 0.7988, 0.7389, 0.7582, 0.7433, 0.7582, 0.7433, 0.7988, 0.7389, 0.8022, 0.7454, 0.7602, 0.7499, 0.625, 0.8852, 0.625, 0.9272, 0.5833, 0.928, 0.5833, 0.8848, 0.5833, 0.8848, 0.5833, 0.928, 0.5632, 0.9285, 0.5632, 0.8845, 0.5632, 0.8845, 0.5632, 0.9285, 0.5416, 0.9287, 0.5416, 0.8845, 0.1769, 0.7221, 0.2061, 0.7326, 0.2036, 0.7359, 0.1722, 0.7246, 0.1722, 0.7246, 0.2036, 0.7359, 0.2012, 0.7389, 0.1679, 0.727, 0.1679, 0.727, 0.2012, 0.7389, 0.1951, 0.7448, 0.1601, 0.7323, 0.375, 0.9977, 0.375, 0.931, 0.4167, 0.9297, 0.4167, 0.9989, 0.4167, 0.9989, 0.4167, 0.9297, 0.4368, 0.9289, 0.4368, 0.9997, 0.4368, 0.9997, 0.4368, 0.9289, 0.4584, 0.9287, 0.4584, 1.0, 0.7939, 0.7326, 0.8231, 0.7221, 0.8278, 0.7246, 0.7964, 0.7359, 0.7964, 0.7359, 0.8278, 0.7246, 0.8321, 0.727, 0.7988, 0.7389, 0.7988, 0.7389, 0.8321, 0.727, 0.8399, 0.7323, 0.8049, 0.7448, 0.625, 0.931, 0.625, 0.9977, 0.5833, 0.9989, 0.5833, 0.9297, 0.5833, 0.9297, 0.5833, 0.9989, 0.5632, 0.9997, 0.5632, 0.9289, 0.5632, 0.9289, 0.5632, 0.9997, 0.5416, 1.0, 0.5416, 0.9287, 0.1574, 0.7064, 0.1769, 0.7221, 0.1722, 0.7246, 0.1513, 0.7078, 0.1513, 0.7078, 0.1722, 0.7246, 0.1679, 0.727, 0.1456, 0.7091, 0.1456, 0.7091, 0.1679, 0.727, 0.158, 0.7312, 0.1346, 0.7123, 0.375, 0.03707, 0.375, 0.001239, 0.4167, 0.000567, 0.4167, 0.03774, 0.4167, 0.03774, 0.4167, 0.000567, 0.4368, 0.0001442, 0.4368, 0.03816, 0.4368, 0.03816, 0.4368, 0.0001442, 0.4584, 0.0, 0.4584, 0.03831, 0.8231, 0.7221, 0.8426, 0.7064, 0.8487, 0.7078, 0.8278, 0.7246, 0.8278, 0.7246, 0.8487, 0.7078, 0.8544, 0.7091, 0.8321, 0.727, 0.8321, 0.727, 0.8544, 0.7091, 0.8654, 0.7123, 0.842, 0.7312, 0.625, 0.00124, 0.625, 0.03707, 0.5833, 0.03774, 0.5833, 0.000567, 0.5833, 0.000567, 0.5833, 0.03774, 0.5632, 0.03816, 0.5632, 0.0001442, 0.5632, 0.0001442, 0.5632, 0.03816, 0.5416, 0.03831, 0.5416, 0.0, 0.15, 0.6866, 0.1574, 0.7064, 0.1513, 0.7078, 0.1436, 0.687, 0.1436, 0.687, 0.1513, 0.7078, 0.1456, 0.7091, 0.1375, 0.6873, 0.1375, 0.6873, 0.1456, 0.7091, 0.1335, 0.7109, 0.1251, 0.6883, 0.375, 0.06167, 0.375, 0.03907, 0.4167, 0.03866, 0.4167, 0.06188, 0.4167, 0.06188, 0.4167, 0.03866, 0.4368, 0.0384, 0.4368, 0.06201, 0.4368, 0.06201, 0.4368, 0.0384, 0.4584, 0.03831, 0.4584, 0.06205, 0.8426, 0.7064, 0.85, 0.6866, 0.8564, 0.687, 0.8487, 0.7078, 0.8487, 0.7078, 0.8564, 0.687, 0.8625, 0.6873, 0.8544, 0.7091, 0.8544, 0.7091, 0.8625, 0.6873, 0.8749, 0.6883, 0.8665, 0.7109, 0.625, 0.03907, 0.625, 0.06167, 0.5833, 0.06188, 0.5833, 0.03866, 0.5833, 0.03866, 0.5833, 0.06188, 0.5632, 0.06201, 0.5632, 0.0384, 0.5632, 0.0384, 0.5632, 0.06201, 0.5416, 0.06205, 0.5416, 0.03831, 0.7061, 0.7326, 0.743, 0.7366, 0.7424, 0.74, 0.7036, 0.7359, 0.7036, 0.7359, 0.7424, 0.74, 0.7418, 0.7433, 0.7012, 0.7389, 0.7012, 0.7389, 0.7418, 0.7433, 0.7398, 0.7499, 0.6978, 0.7454, 0.625, 0.8228, 0.625, 0.8648, 0.5833, 0.8652, 0.5833, 0.822, 0.5833, 0.822, 0.5833, 0.8652, 0.5632, 0.8655, 0.5632, 0.8215, 0.5632, 0.8215, 0.5632, 0.8655, 0.5416, 0.8655, 0.5416, 0.8213, 0.257, 0.7366, 0.2939, 0.7326, 0.2964, 0.7359, 0.2576, 0.74, 0.2576, 0.74, 0.2964, 0.7359, 0.2988, 0.7389, 0.2582, 0.7433, 0.2582, 0.7433, 0.2988, 0.7389, 0.3022, 0.7454, 0.2602, 0.7499, 0.375, 0.8648, 0.375, 0.8228, 0.4167, 0.822, 0.4167, 0.8652, 0.4167, 0.8652, 0.4167, 0.822, 0.4368, 0.8215, 0.4368, 0.8655, 0.4368, 0.8655, 0.4368, 0.8215, 0.4584, 0.8213, 0.4584, 0.8655, 0.6769, 0.7221, 0.7061, 0.7326, 0.7036, 0.7359, 0.6722, 0.7246, 0.6722, 0.7246, 0.7036, 0.7359, 0.7012, 0.7389, 0.6679, 0.727, 0.6679, 0.727, 0.7012, 0.7389, 0.6951, 0.7448, 0.6601, 0.7323, 0.625, 0.7523, 0.625, 0.819, 0.5833, 0.8203, 0.5833, 0.7511, 0.5833, 0.7511, 0.5833, 0.8203, 0.5632, 0.8211, 0.5632, 0.7503, 0.5632, 0.7503, 0.5632, 0.8211, 0.5416, 0.8213, 0.5416, 0.75, 0.2939, 0.7326, 0.3231, 0.7221, 0.3278, 0.7246, 0.2964, 0.7359, 0.2964, 0.7359, 0.3278, 0.7246, 0.3321, 0.727, 0.2988, 0.7389, 0.2988, 0.7389, 0.3321, 0.727, 0.3399, 0.7323, 0.3049, 0.7448, 0.375, 0.819, 0.375, 0.7523, 0.4167, 0.7511, 0.4167, 0.8203, 0.4167, 0.8203, 0.4167, 0.7511, 0.4368, 0.7503, 0.4368, 0.8211, 0.4368, 0.8211, 0.4368, 0.7503, 0.4584, 0.75, 0.4584, 0.8213, 0.6574, 0.7064, 0.6769, 0.7221, 0.6722, 0.7246, 0.6513, 0.7078, 0.6513, 0.7078, 0.6722, 0.7246, 0.6679, 0.727, 0.6456, 0.7091, 0.6456, 0.7091, 0.6679, 0.727, 0.658, 0.7312, 0.6346, 0.7123, 0.625, 0.7129, 0.625, 0.7488, 0.5833, 0.7494, 0.5833, 0.7123, 0.5833, 0.7123, 0.5833, 0.7494, 0.5632, 0.7499, 0.5632, 0.7118, 0.5632, 0.7118, 0.5632, 0.7499, 0.5416, 0.75, 0.5416, 0.7117, 0.3231, 0.7221, 0.3426, 0.7064, 0.3487, 0.7078, 0.3278, 0.7246, 0.3278, 0.7246, 0.3487, 0.7078, 0.3544, 0.7091, 0.3321, 0.727, 0.3321, 0.727, 0.3544, 0.7091, 0.3654, 0.7123, 0.342, 0.7312, 0.375, 0.7488, 0.375, 0.7129, 0.4167, 0.7123, 0.4167, 0.7494, 0.4167, 0.7494, 0.4167, 0.7123, 0.4368, 0.7118, 0.4368, 0.7499, 0.4368, 0.7499, 0.4368, 0.7118, 0.4584, 0.7117, 0.4584, 0.75, 0.65, 0.6866, 0.6574, 0.7064, 0.6513, 0.7078, 0.6436, 0.687, 0.6436, 0.687, 0.6513, 0.7078, 0.6456, 0.7091, 0.6375, 0.6873, 0.6375, 0.6873, 0.6456, 0.7091, 0.6335, 0.7109, 0.6251, 0.6883, 0.625, 0.6883, 0.625, 0.7109, 0.5833, 0.7113, 0.5833, 0.6881, 0.5833, 0.6881, 0.5833, 0.7113, 0.5632, 0.7116, 0.5632, 0.688, 0.5632, 0.688, 0.5632, 0.7116, 0.5416, 0.7117, 0.5416, 0.6879, 0.3426, 0.7064, 0.35, 0.6866, 0.3564, 0.687, 0.3487, 0.7078, 0.3487, 0.7078, 0.3564, 0.687, 0.3625, 0.6873, 0.3544, 0.7091, 0.3544, 0.7091, 0.3625, 0.6873, 0.3749, 0.6883, 0.3665, 0.7109, 0.375, 0.7109, 0.375, 0.6883, 0.4167, 0.6881, 0.4167, 0.7113, 0.4167, 0.7113, 0.4167, 0.6881, 0.4368, 0.688, 0.4368, 0.7116, 0.4368, 0.7116, 0.4368, 0.688, 0.4584, 0.6879, 0.4584, 0.7117, 0.7939, 0.5174, 0.757, 0.5134, 0.7576, 0.51, 0.7964, 0.5141, 0.7964, 0.5141, 0.7576, 0.51, 0.7582, 0.5067, 0.7988, 0.5111, 0.7988, 0.5111, 0.7582, 0.5067, 0.7602, 0.5001, 0.8022, 0.5046, 0.625, 0.3228, 0.625, 0.3648, 0.5833, 0.3652, 0.5833, 0.322, 0.5833, 0.322, 0.5833, 0.3652, 0.5632, 0.3655, 0.5632, 0.3215, 0.5632, 0.3215, 0.5632, 0.3655, 0.5416, 0.3655, 0.5416, 0.3213, 0.243, 0.5134, 0.2061, 0.5174, 0.2036, 0.5141, 0.2424, 0.51, 0.2424, 0.51, 0.2036, 0.5141, 0.2012, 0.5111, 0.2418, 0.5067, 0.2418, 0.5067, 0.2012, 0.5111, 0.1978, 0.5046, 0.2398, 0.5001, 0.375, 0.3648, 0.375, 0.3228, 0.4167, 0.322, 0.4167, 0.3652, 0.4167, 0.3652, 0.4167, 0.322, 0.4368, 0.3215, 0.4368, 0.3655, 0.4368, 0.3655, 0.4368, 0.3215, 0.4584, 0.3213, 0.4584, 0.3655, 0.8231, 0.5279, 0.7939, 0.5174, 0.7964, 0.5141, 0.8278, 0.5254, 0.8278, 0.5254, 0.7964, 0.5141, 0.7988, 0.5111, 0.8321, 0.523, 0.8321, 0.523, 0.7988, 0.5111, 0.8049, 0.5052, 0.8399, 0.5177, 0.625, 0.2523, 0.625, 0.319, 0.5833, 0.3203, 0.5833, 0.2511, 0.5833, 0.2511, 0.5833, 0.3203, 0.5632, 0.3211, 0.5632, 0.2503, 0.5632, 0.2503, 0.5632, 0.3211, 0.5416, 0.3213, 0.5416, 0.25, 0.2061, 0.5174, 0.1769, 0.5279, 0.1722, 0.5254, 0.2036, 0.5141, 0.2036, 0.5141, 0.1722, 0.5254, 0.1679, 0.523, 0.2012, 0.5111, 0.2012, 0.5111, 0.1679, 0.523, 0.1601, 0.5177, 0.1951, 0.5052, 0.375, 0.319, 0.375, 0.2523, 0.4167, 0.2511, 0.4167, 0.3203, 0.4167, 0.3203, 0.4167, 0.2511, 0.4368, 0.2503, 0.4368, 0.3211, 0.4368, 0.3211, 0.4368, 0.2503, 0.4584, 0.25, 0.4584, 0.3213, 0.8426, 0.5436, 0.8231, 0.5279, 0.8278, 0.5254, 0.8487, 0.5422, 0.8487, 0.5422, 0.8278, 0.5254, 0.8321, 0.523, 0.8544, 0.5409, 0.8544, 0.5409, 0.8321, 0.523, 0.842, 0.5188, 0.8654, 0.5377, 0.625, 0.2129, 0.625, 0.2488, 0.5833, 0.2494, 0.5833, 0.2123, 0.5833, 0.2123, 0.5833, 0.2494, 0.5632, 0.2499, 0.5632, 0.2118, 0.5632, 0.2118, 0.5632, 0.2499, 0.5416, 0.25, 0.5416, 0.2117, 0.1769, 0.5279, 0.1574, 0.5436, 0.1513, 0.5422, 0.1722, 0.5254, 0.1722, 0.5254, 0.1513, 0.5422, 0.1456, 0.5409, 0.1679, 0.523, 0.1679, 0.523, 0.1456, 0.5409, 0.1346, 0.5377, 0.158, 0.5188, 0.375, 0.2488, 0.375, 0.2129, 0.4167, 0.2123, 0.4167, 0.2494, 0.4167, 0.2494, 0.4167, 0.2123, 0.4368, 0.2118, 0.4368, 0.2499, 0.4368, 0.2499, 0.4368, 0.2118, 0.4584, 0.2117, 0.4584, 0.25, 0.85, 0.5634, 0.8426, 0.5436, 0.8487, 0.5422, 0.8564, 0.563, 0.8564, 0.563, 0.8487, 0.5422, 0.8544, 0.5409, 0.8625, 0.5627, 0.8625, 0.5627, 0.8544, 0.5409, 0.8665, 0.5391, 0.8749, 0.5617, 0.625, 0.1883, 0.625, 0.2109, 0.5833, 0.2113, 0.5833, 0.1881, 0.5833, 0.1881, 0.5833, 0.2113, 0.5632, 0.2116, 0.5632, 0.188, 0.5632, 0.188, 0.5632, 0.2116, 0.5416, 0.2117, 0.5416, 0.1879, 0.1574, 0.5436, 0.15, 0.5634, 0.1436, 0.563, 0.1513, 0.5422, 0.1513, 0.5422, 0.1436, 0.563, 0.1375, 0.5627, 0.1456, 0.5409, 0.1456, 0.5409, 0.1375, 0.5627, 0.1251, 0.5617, 0.1335, 0.5391, 0.375, 0.2109, 0.375, 0.1883, 0.4167, 0.1881, 0.4167, 0.2113, 0.4167, 0.2113, 0.4167, 0.1881, 0.4368, 0.188, 0.4368, 0.2116, 0.4368, 0.2116, 0.4368, 0.188, 0.4584, 0.1879, 0.4584, 0.2117, 0.257, 0.5134, 0.243, 0.5134, 0.2424, 0.51, 0.2576, 0.51, 0.2576, 0.51, 0.2424, 0.51, 0.2418, 0.5067, 0.2582, 0.5067, 0.2582, 0.5067, 0.2418, 0.5067, 0.2413, 0.5, 0.2587, 0.5, 0.375, 0.3837, 0.375, 0.3663, 0.4167, 0.3659, 0.4167, 0.3841, 0.4167, 0.3841, 0.4167, 0.3659, 0.4368, 0.3656, 0.4368, 0.3844, 0.4368, 0.3844, 0.4368, 0.3656, 0.4584, 0.3655, 0.4584, 0.3845, 0.757, 0.5134, 0.743, 0.5134, 0.7424, 0.51, 0.7576, 0.51, 0.7576, 0.51, 0.7424, 0.51, 0.7418, 0.5067, 0.7582, 0.5067, 0.7582, 0.5067, 0.7418, 0.5067, 0.7413, 0.5, 0.7587, 0.5, 0.625, 0.3663, 0.625, 0.3837, 0.5833, 0.3841, 0.5833, 0.3659, 0.5833, 0.3659, 0.5833, 0.3841, 0.5632, 0.3844, 0.5632, 0.3656, 0.5632, 0.3656, 0.5632, 0.3844, 0.5416, 0.3845, 0.5416, 0.3655, 0.35, 0.6866, 0.35, 0.5634, 0.3564, 0.563, 0.3564, 0.687, 0.3564, 0.687, 0.3564, 0.563, 0.3625, 0.5627, 0.3625, 0.6873, 0.3625, 0.6873, 0.3625, 0.5627, 0.375, 0.5624, 0.375, 0.6876, 0.375, 0.6876, 0.375, 0.5624, 0.4167, 0.5622, 0.4167, 0.6878, 0.4167, 0.6878, 0.4167, 0.5622, 0.4368, 0.5621, 0.4368, 0.6879, 0.4368, 0.6879, 0.4368, 0.5621, 0.4584, 0.5621, 0.4584, 0.6879, 0.65, 0.5634, 0.65, 0.6866, 0.6436, 0.687, 0.6436, 0.563, 0.6436, 0.563, 0.6436, 0.687, 0.6375, 0.6873, 0.6375, 0.5627, 0.6375, 0.5627, 0.6375, 0.6873, 0.625, 0.6876, 0.625, 0.5624, 0.625, 0.5624, 0.625, 0.6876, 0.5833, 0.6878, 0.5833, 0.5622, 0.5833, 0.5622, 0.5833, 0.6878, 0.5632, 0.6879, 0.5632, 0.5621, 0.5632, 0.5621, 0.5632, 0.6879, 0.5416, 0.6879, 0.5416, 0.5621, 0.5416, 0.1879, 0.5416, 0.06205, 0.5632, 0.0621, 0.5632, 0.1879, 0.5632, 0.1879, 0.5632, 0.0621, 0.5833, 0.06223, 0.5833, 0.1878, 0.5833, 0.1878, 0.5833, 0.06223, 0.625, 0.06244, 0.625, 0.1876, 0.875, 0.5624, 0.875, 0.6876, 0.8625, 0.6873, 0.8625, 0.5627, 0.8625, 0.5627, 0.8625, 0.6873, 0.8564, 0.687, 0.8564, 0.563, 0.8564, 0.563, 0.8564, 0.687, 0.85, 0.6866, 0.85, 0.5634, 0.5416, 0.8845, 0.5416, 0.8655, 0.5632, 0.8656, 0.5632, 0.8844, 0.5632, 0.8844, 0.5632, 0.8656, 0.5833, 0.8659, 0.5833, 0.8841, 0.5833, 0.8841, 0.5833, 0.8659, 0.625, 0.8663, 0.625, 0.8837, 0.7587, 0.75, 0.7413, 0.75, 0.7418, 0.7433, 0.7582, 0.7433, 0.7582, 0.7433, 0.7418, 0.7433, 0.7424, 0.74, 0.7576, 0.74, 0.7576, 0.74, 0.7424, 0.74, 0.743, 0.7366, 0.757, 0.7366, 0.4584, 0.06205, 0.4584, 0.1879, 0.4368, 0.1879, 0.4368, 0.0621, 0.4368, 0.0621, 0.4368, 0.1879, 0.4167, 0.1878, 0.4167, 0.06223, 0.4167, 0.06223, 0.4167, 0.1878, 0.375, 0.1876, 0.375, 0.06244, 0.125, 0.6876, 0.125, 0.5624, 0.1375, 0.5627, 0.1375, 0.6873, 0.1375, 0.6873, 0.1375, 0.5627, 0.1436, 0.563, 0.1436, 0.687, 0.1436, 0.687, 0.1436, 0.563, 0.15, 0.5634, 0.15, 0.6866, 0.4584, 0.8655, 0.4584, 0.8845, 0.4368, 0.8844, 0.4368, 0.8656, 0.4368, 0.8656, 0.4368, 0.8844, 0.4167, 0.8841, 0.4167, 0.8659, 0.4167, 0.8659, 0.4167, 0.8841, 0.375, 0.8837, 0.375, 0.8663, 0.2587, 0.75, 0.2413, 0.75, 0.2418, 0.7433, 0.2582, 0.7433, 0.2582, 0.7433, 0.2418, 0.7433, 0.2424, 0.74, 0.2576, 0.74, 0.2576, 0.74, 0.2424, 0.74, 0.243, 0.7366, 0.257, 0.7366, 0.5617, 0.5498, 0.5599, 0.565, 0.5909, 0.565, 0.5937, 0.5498, 0.5937, 0.5498, 0.5909, 0.565, 0.6198, 0.565, 0.6235, 0.5498, 0.6235, 0.5498, 0.6198, 0.565, 0.6798, 0.565, 0.6854, 0.5498, 0.6854, 0.5498, 0.6798, 0.565, 0.6673, 0.5643, 0.6736, 0.5472, 0.6736, 0.5472, 0.6673, 0.5643, 0.6613, 0.564, 0.668, 0.5459, 0.668, 0.5459, 0.6613, 0.564, 0.6548, 0.5636, 0.6618, 0.5445, 0.4401, 0.565, 0.4383, 0.5498, 0.4063, 0.5498, 0.4091, 0.565, 0.4091, 0.565, 0.4063, 0.5498, 0.3765, 0.5498, 0.3802, 0.565, 0.3802, 0.565, 0.3765, 0.5498, 0.3146, 0.5498, 0.3202, 0.565, 0.3202, 0.565, 0.3146, 0.5498, 0.3264, 0.5472, 0.3327, 0.5643, 0.3327, 0.5643, 0.3264, 0.5472, 0.332, 0.5459, 0.3387, 0.564, 0.3387, 0.564, 0.332, 0.5459, 0.3382, 0.5445, 0.3452, 0.5636, 0.566, 0.5394, 0.5617, 0.5498, 0.5937, 0.5498, 0.6003, 0.5394, 0.6003, 0.5394, 0.5937, 0.5498, 0.6235, 0.5498, 0.6322, 0.5394, 0.6322, 0.5394, 0.6235, 0.5498, 0.6854, 0.5498, 0.6984, 0.5394, 0.6984, 0.5394, 0.6854, 0.5498, 0.6736, 0.5472, 0.6893, 0.5346, 0.6893, 0.5346, 0.6736, 0.5472, 0.668, 0.5459, 0.685, 0.5322, 0.685, 0.5322, 0.668, 0.5459, 0.6618, 0.5445, 0.6803, 0.5297, 0.4383, 0.5498, 0.434, 0.5394, 0.3997, 0.5394, 0.4063, 0.5498, 0.4063, 0.5498, 0.3997, 0.5394, 0.3678, 0.5394, 0.3765, 0.5498, 0.3765, 0.5498, 0.3678, 0.5394, 0.3016, 0.5394, 0.3146, 0.5498, 0.3146, 0.5498, 0.3016, 0.5394, 0.3107, 0.5346, 0.3264, 0.5472, 0.3264, 0.5472, 0.3107, 0.5346, 0.315, 0.5322, 0.332, 0.5459, 0.332, 0.5459, 0.315, 0.5322, 0.3197, 0.5297, 0.3382, 0.5445, 0.5725, 0.5325, 0.566, 0.5394, 0.6003, 0.5394, 0.6101, 0.5324, 0.6101, 0.5324, 0.6003, 0.5394, 0.6322, 0.5394, 0.6451, 0.5324, 0.6451, 0.5324, 0.6322, 0.5394, 0.6984, 0.5394, 0.7177, 0.5325, 0.7177, 0.5325, 0.6984, 0.5394, 0.6893, 0.5346, 0.7128, 0.5261, 0.7128, 0.5261, 0.6893, 0.5346, 0.685, 0.5322, 0.7105, 0.5231, 0.7105, 0.5231, 0.685, 0.5322, 0.6803, 0.5297, 0.7079, 0.5198, 0.434, 0.5394, 0.4275, 0.5325, 0.3899, 0.5324, 0.3997, 0.5394, 0.3997, 0.5394, 0.3899, 0.5324, 0.3549, 0.5324, 0.3678, 0.5394, 0.3678, 0.5394, 0.3549, 0.5324, 0.2823, 0.5325, 0.3016, 0.5394, 0.3016, 0.5394, 0.2823, 0.5325, 0.2872, 0.5261, 0.3107, 0.5346, 0.3107, 0.5346, 0.2872, 0.5261, 0.2895, 0.5231, 0.315, 0.5322, 0.315, 0.5322, 0.2895, 0.5231, 0.2921, 0.5198, 0.3197, 0.5297, 0.5819, 0.5294, 0.5725, 0.5325, 0.6101, 0.5324, 0.6243, 0.5294, 0.6243, 0.5294, 0.6101, 0.5324, 0.6451, 0.5324, 0.6639, 0.5294, 0.6639, 0.5294, 0.6451, 0.5324, 0.7177, 0.5325, 0.7459, 0.5294, 0.7459, 0.5294, 0.7177, 0.5325, 0.7128, 0.5261, 0.7447, 0.5227, 0.7447, 0.5227, 0.7128, 0.5261, 0.7105, 0.5231, 0.7441, 0.5195, 0.7441, 0.5195, 0.7105, 0.5231, 0.7079, 0.5198, 0.7435, 0.516, 0.4275, 0.5325, 0.4181, 0.5294, 0.3757, 0.5294, 0.3899, 0.5324, 0.3899, 0.5324, 0.3757, 0.5294, 0.3361, 0.5294, 0.3549, 0.5324, 0.3549, 0.5324, 0.3361, 0.5294, 0.2541, 0.5294, 0.2823, 0.5325, 0.2823, 0.5325, 0.2541, 0.5294, 0.2553, 0.5227, 0.2872, 0.5261, 0.2872, 0.5261, 0.2553, 0.5227, 0.2559, 0.5195, 0.2895, 0.5231, 0.2895, 0.5231, 0.2559, 0.5195, 0.2565, 0.516, 0.2921, 0.5198, 0.406, 0.7175, 0.4154, 0.7206, 0.3716, 0.7206, 0.3573, 0.7176, 0.3573, 0.7176, 0.3716, 0.7206, 0.3307, 0.7206, 0.3119, 0.7176, 0.3119, 0.7176, 0.3307, 0.7206, 0.2459, 0.7206, 0.2177, 0.7175, 0.2177, 0.7175, 0.2459, 0.7206, 0.2447, 0.7273, 0.2128, 0.7239, 0.2128, 0.7239, 0.2447, 0.7273, 0.2441, 0.7305, 0.2105, 0.7269, 0.2105, 0.7269, 0.2441, 0.7305, 0.2435, 0.734, 0.2079, 0.7302, 0.5846, 0.7206, 0.594, 0.7175, 0.6427, 0.7176, 0.6284, 0.7206, 0.6284, 0.7206, 0.6427, 0.7176, 0.6881, 0.7176, 0.6693, 0.7206, 0.6693, 0.7206, 0.6881, 0.7176, 0.7823, 0.7175, 0.7541, 0.7206, 0.7541, 0.7206, 0.7823, 0.7175, 0.7872, 0.7239, 0.7553, 0.7273, 0.7553, 0.7273, 0.7872, 0.7239, 0.7895, 0.7269, 0.7559, 0.7305, 0.7559, 0.7305, 0.7895, 0.7269, 0.7921, 0.7302, 0.7565, 0.734, 0.3996, 0.7106, 0.406, 0.7175, 0.3573, 0.7176, 0.3475, 0.7106, 0.3475, 0.7106, 0.3573, 0.7176, 0.3119, 0.7176, 0.2989, 0.7106, 0.2989, 0.7106, 0.3119, 0.7176, 0.2177, 0.7175, 0.1984, 0.7106, 0.1984, 0.7106, 0.2177, 0.7175, 0.2128, 0.7239, 0.1893, 0.7154, 0.1893, 0.7154, 0.2128, 0.7239, 0.2105, 0.7269, 0.185, 0.7178, 0.185, 0.7178, 0.2105, 0.7269, 0.2079, 0.7302, 0.1803, 0.7203, 0.594, 0.7175, 0.6004, 0.7106, 0.6525, 0.7106, 0.6427, 0.7176, 0.6427, 0.7176, 0.6525, 0.7106, 0.7011, 0.7106, 0.6881, 0.7176, 0.6881, 0.7176, 0.7011, 0.7106, 0.8016, 0.7106, 0.7823, 0.7175, 0.7823, 0.7175, 0.8016, 0.7106, 0.8107, 0.7154, 0.7872, 0.7239, 0.7872, 0.7239, 0.8107, 0.7154, 0.815, 0.7178, 0.7895, 0.7269, 0.7895, 0.7269, 0.815, 0.7178, 0.8197, 0.7203, 0.7921, 0.7302, 0.3953, 0.7002, 0.3996, 0.7106, 0.3475, 0.7106, 0.341, 0.7002, 0.341, 0.7002, 0.3475, 0.7106, 0.2989, 0.7106, 0.2903, 0.7002, 0.2903, 0.7002, 0.2989, 0.7106, 0.1984, 0.7106, 0.1854, 0.7002, 0.1854, 0.7002, 0.1984, 0.7106, 0.1893, 0.7154, 0.1736, 0.7028, 0.1736, 0.7028, 0.1893, 0.7154, 0.185, 0.7178, 0.168, 0.7041, 0.168, 0.7041, 0.185, 0.7178, 0.1803, 0.7203, 0.1618, 0.7055, 0.6004, 0.7106, 0.6047, 0.7002, 0.659, 0.7002, 0.6525, 0.7106, 0.6525, 0.7106, 0.659, 0.7002, 0.7097, 0.7002, 0.7011, 0.7106, 0.7011, 0.7106, 0.7097, 0.7002, 0.8146, 0.7002, 0.8016, 0.7106, 0.8016, 0.7106, 0.8146, 0.7002, 0.8264, 0.7028, 0.8107, 0.7154, 0.8107, 0.7154, 0.8264, 0.7028, 0.832, 0.7041, 0.815, 0.7178, 0.815, 0.7178, 0.832, 0.7041, 0.8382, 0.7055, 0.8197, 0.7203, 0.3934, 0.685, 0.3953, 0.7002, 0.341, 0.7002, 0.3381, 0.685, 0.3381, 0.685, 0.341, 0.7002, 0.2903, 0.7002, 0.2866, 0.685, 0.2866, 0.685, 0.2903, 0.7002, 0.1854, 0.7002, 0.1798, 0.685, 0.1798, 0.685, 0.1854, 0.7002, 0.1736, 0.7028, 0.1673, 0.6857, 0.1673, 0.6857, 0.1736, 0.7028, 0.168, 0.7041, 0.1613, 0.686, 0.1613, 0.686, 0.168, 0.7041, 0.1618, 0.7055, 0.1548, 0.6864, 0.6047, 0.7002, 0.6066, 0.685, 0.6619, 0.685, 0.659, 0.7002, 0.659, 0.7002, 0.6619, 0.685, 0.7134, 0.685, 0.7097, 0.7002, 0.7097, 0.7002, 0.7134, 0.685, 0.8202, 0.685, 0.8146, 0.7002, 0.8146, 0.7002, 0.8202, 0.685, 0.8327, 0.6857, 0.8264, 0.7028, 0.8264, 0.7028, 0.8327, 0.6857, 0.8387, 0.686, 0.832, 0.7041, 0.832, 0.7041, 0.8387, 0.686, 0.8452, 0.6864, 0.8382, 0.7055, 0.5725, 0.7175, 0.5819, 0.7206, 0.6243, 0.7206, 0.6101, 0.7176, 0.6101, 0.7176, 0.6243, 0.7206, 0.6639, 0.7206, 0.6451, 0.7176, 0.6451, 0.7176, 0.6639, 0.7206, 0.7459, 0.7206, 0.7177, 0.7175, 0.7177, 0.7175, 0.7459, 0.7206, 0.7447, 0.7273, 0.7128, 0.7239, 0.7128, 0.7239, 0.7447, 0.7273, 0.7441, 0.7305, 0.7105, 0.7269, 0.7105, 0.7269, 0.7441, 0.7305, 0.7435, 0.734, 0.7079, 0.7302, 0.4181, 0.7206, 0.4275, 0.7175, 0.3899, 0.7176, 0.3757, 0.7206, 0.3757, 0.7206, 0.3899, 0.7176, 0.3549, 0.7176, 0.3361, 0.7206, 0.3361, 0.7206, 0.3549, 0.7176, 0.2823, 0.7175, 0.2541, 0.7206, 0.2541, 0.7206, 0.2823, 0.7175, 0.2872, 0.7239, 0.2553, 0.7273, 0.2553, 0.7273, 0.2872, 0.7239, 0.2895, 0.7269, 0.2559, 0.7305, 0.2559, 0.7305, 0.2895, 0.7269, 0.2921, 0.7302, 0.2565, 0.734, 0.566, 0.7106, 0.5725, 0.7175, 0.6101, 0.7176, 0.6003, 0.7106, 0.6003, 0.7106, 0.6101, 0.7176, 0.6451, 0.7176, 0.6322, 0.7106, 0.6322, 0.7106, 0.6451, 0.7176, 0.7177, 0.7175, 0.6984, 0.7106, 0.6984, 0.7106, 0.7177, 0.7175, 0.7128, 0.7239, 0.6893, 0.7154, 0.6893, 0.7154, 0.7128, 0.7239, 0.7105, 0.7269, 0.685, 0.7178, 0.685, 0.7178, 0.7105, 0.7269, 0.7079, 0.7302, 0.6803, 0.7203, 0.4275, 0.7175, 0.434, 0.7106, 0.3997, 0.7106, 0.3899, 0.7176, 0.3899, 0.7176, 0.3997, 0.7106, 0.3678, 0.7106, 0.3549, 0.7176, 0.3549, 0.7176, 0.3678, 0.7106, 0.3016, 0.7106, 0.2823, 0.7175, 0.2823, 0.7175, 0.3016, 0.7106, 0.3107, 0.7154, 0.2872, 0.7239, 0.2872, 0.7239, 0.3107, 0.7154, 0.315, 0.7178, 0.2895, 0.7269, 0.2895, 0.7269, 0.315, 0.7178, 0.3197, 0.7203, 0.2921, 0.7302, 0.5617, 0.7002, 0.566, 0.7106, 0.6003, 0.7106, 0.5937, 0.7002, 0.5937, 0.7002, 0.6003, 0.7106, 0.6322, 0.7106, 0.6235, 0.7002, 0.6235, 0.7002, 0.6322, 0.7106, 0.6984, 0.7106, 0.6854, 0.7002, 0.6854, 0.7002, 0.6984, 0.7106, 0.6893, 0.7154, 0.6736, 0.7028, 0.6736, 0.7028, 0.6893, 0.7154, 0.685, 0.7178, 0.668, 0.7041, 0.668, 0.7041, 0.685, 0.7178, 0.6803, 0.7203, 0.6618, 0.7055, 0.434, 0.7106, 0.4383, 0.7002, 0.4063, 0.7002, 0.3997, 0.7106, 0.3997, 0.7106, 0.4063, 0.7002, 0.3765, 0.7002, 0.3678, 0.7106, 0.3678, 0.7106, 0.3765, 0.7002, 0.3146, 0.7002, 0.3016, 0.7106, 0.3016, 0.7106, 0.3146, 0.7002, 0.3264, 0.7028, 0.3107, 0.7154, 0.3107, 0.7154, 0.3264, 0.7028, 0.332, 0.7041, 0.315, 0.7178, 0.315, 0.7178, 0.332, 0.7041, 0.3382, 0.7055, 0.3197, 0.7203, 0.5599, 0.685, 0.5617, 0.7002, 0.5937, 0.7002, 0.5909, 0.685, 0.5909, 0.685, 0.5937, 0.7002, 0.6235, 0.7002, 0.6198, 0.685, 0.6198, 0.685, 0.6235, 0.7002, 0.6854, 0.7002, 0.6798, 0.685, 0.6798, 0.685, 0.6854, 0.7002, 0.6736, 0.7028, 0.6673, 0.6857, 0.6673, 0.6857, 0.6736, 0.7028, 0.668, 0.7041, 0.6613, 0.686, 0.6613, 0.686, 0.668, 0.7041, 0.6618, 0.7055, 0.6548, 0.6864, 0.4383, 0.7002, 0.4401, 0.685, 0.4091, 0.685, 0.4063, 0.7002, 0.4063, 0.7002, 0.4091, 0.685, 0.3802, 0.685, 0.3765, 0.7002, 0.3765, 0.7002, 0.3802, 0.685, 0.3202, 0.685, 0.3146, 0.7002, 0.3146, 0.7002, 0.3202, 0.685, 0.3327, 0.6857, 0.3264, 0.7028, 0.3264, 0.7028, 0.3327, 0.6857, 0.3387, 0.686, 0.332, 0.7041, 0.332, 0.7041, 0.3387, 0.686, 0.3452, 0.6864, 0.3382, 0.7055, 0.594, 0.5325, 0.5846, 0.5294, 0.6284, 0.5294, 0.6427, 0.5324, 0.6427, 0.5324, 0.6284, 0.5294, 0.6693, 0.5294, 0.6881, 0.5324, 0.6881, 0.5324, 0.6693, 0.5294, 0.7541, 0.5294, 0.7823, 0.5325, 0.7823, 0.5325, 0.7541, 0.5294, 0.7553, 0.5227, 0.7872, 0.5261, 0.7872, 0.5261, 0.7553, 0.5227, 0.7559, 0.5195, 0.7895, 0.5231, 0.7895, 0.5231, 0.7559, 0.5195, 0.7565, 0.516, 0.7921, 0.5198, 0.4154, 0.5294, 0.406, 0.5325, 0.3573, 0.5324, 0.3716, 0.5294, 0.3716, 0.5294, 0.3573, 0.5324, 0.3119, 0.5324, 0.3307, 0.5294, 0.3307, 0.5294, 0.3119, 0.5324, 0.2177, 0.5325, 0.2459, 0.5294, 0.2459, 0.5294, 0.2177, 0.5325, 0.2128, 0.5261, 0.2447, 0.5227, 0.2447, 0.5227, 0.2128, 0.5261, 0.2105, 0.5231, 0.2441, 0.5195, 0.2441, 0.5195, 0.2105, 0.5231, 0.2079, 0.5198, 0.2435, 0.516, 0.6004, 0.5394, 0.594, 0.5325, 0.6427, 0.5324, 0.6525, 0.5394, 0.6525, 0.5394, 0.6427, 0.5324, 0.6881, 0.5324, 0.7011, 0.5394, 0.7011, 0.5394, 0.6881, 0.5324, 0.7823, 0.5325, 0.8016, 0.5394, 0.8016, 0.5394, 0.7823, 0.5325, 0.7872, 0.5261, 0.8107, 0.5346, 0.8107, 0.5346, 0.7872, 0.5261, 0.7895, 0.5231, 0.815, 0.5322, 0.815, 0.5322, 0.7895, 0.5231, 0.7921, 0.5198, 0.8197, 0.5297, 0.406, 0.5325, 0.3996, 0.5394, 0.3475, 0.5394, 0.3573, 0.5324, 0.3573, 0.5324, 0.3475, 0.5394, 0.2989, 0.5394, 0.3119, 0.5324, 0.3119, 0.5324, 0.2989, 0.5394, 0.1984, 0.5394, 0.2177, 0.5325, 0.2177, 0.5325, 0.1984, 0.5394, 0.1893, 0.5346, 0.2128, 0.5261, 0.2128, 0.5261, 0.1893, 0.5346, 0.185, 0.5322, 0.2105, 0.5231, 0.2105, 0.5231, 0.185, 0.5322, 0.1803, 0.5297, 0.2079, 0.5198, 0.6047, 0.5498, 0.6004, 0.5394, 0.6525, 0.5394, 0.659, 0.5498, 0.659, 0.5498, 0.6525, 0.5394, 0.7011, 0.5394, 0.7097, 0.5498, 0.7097, 0.5498, 0.7011, 0.5394, 0.8016, 0.5394, 0.8146, 0.5498, 0.8146, 0.5498, 0.8016, 0.5394, 0.8107, 0.5346, 0.8264, 0.5472, 0.8264, 0.5472, 0.8107, 0.5346, 0.815, 0.5322, 0.832, 0.5459, 0.832, 0.5459, 0.815, 0.5322, 0.8197, 0.5297, 0.8382, 0.5445, 0.3996, 0.5394, 0.3953, 0.5498, 0.341, 0.5498, 0.3475, 0.5394, 0.3475, 0.5394, 0.341, 0.5498, 0.2903, 0.5498, 0.2989, 0.5394, 0.2989, 0.5394, 0.2903, 0.5498, 0.1854, 0.5498, 0.1984, 0.5394, 0.1984, 0.5394, 0.1854, 0.5498, 0.1736, 0.5472, 0.1893, 0.5346, 0.1893, 0.5346, 0.1736, 0.5472, 0.168, 0.5459, 0.185, 0.5322, 0.185, 0.5322, 0.168, 0.5459, 0.1618, 0.5445, 0.1803, 0.5297, 0.6066, 0.565, 0.6047, 0.5498, 0.659, 0.5498, 0.6619, 0.565, 0.6619, 0.565, 0.659, 0.5498, 0.7097, 0.5498, 0.7134, 0.565, 0.7134, 0.565, 0.7097, 0.5498, 0.8146, 0.5498, 0.8202, 0.565, 0.8202, 0.565, 0.8146, 0.5498, 0.8264, 0.5472, 0.8327, 0.5643, 0.8327, 0.5643, 0.8264, 0.5472, 0.832, 0.5459, 0.8387, 0.564, 0.8387, 0.564, 0.832, 0.5459, 0.8382, 0.5445, 0.8452, 0.5636, 0.3953, 0.5498, 0.3934, 0.565, 0.3381, 0.565, 0.341, 0.5498, 0.341, 0.5498, 0.3381, 0.565, 0.2866, 0.565, 0.2903, 0.5498, 0.2903, 0.5498, 0.2866, 0.565, 0.1798, 0.565, 0.1854, 0.5498, 0.1854, 0.5498, 0.1798, 0.565, 0.1673, 0.5643, 0.1736, 0.5472, 0.1736, 0.5472, 0.1673, 0.5643, 0.1613, 0.564, 0.168, 0.5459, 0.168, 0.5459, 0.1613, 0.564, 0.1548, 0.5636, 0.1618, 0.5445, 0.4181, 0.5294, 0.4154, 0.5294, 0.3716, 0.5294, 0.3757, 0.5294, 0.3757, 0.5294, 0.3716, 0.5294, 0.3307, 0.5294, 0.3361, 0.5294, 0.3361, 0.5294, 0.3307, 0.5294, 0.2459, 0.5294, 0.2541, 0.5294, 0.2541, 0.5294, 0.2459, 0.5294, 0.2447, 0.5227, 0.2553, 0.5227, 0.2553, 0.5227, 0.2447, 0.5227, 0.2441, 0.5195, 0.2559, 0.5195, 0.2559, 0.5195, 0.2441, 0.5195, 0.2435, 0.516, 0.2565, 0.516, 0.5846, 0.5294, 0.5819, 0.5294, 0.6243, 0.5294, 0.6284, 0.5294, 0.6284, 0.5294, 0.6243, 0.5294, 0.6639, 0.5294, 0.6693, 0.5294, 0.6693, 0.5294, 0.6639, 0.5294, 0.7459, 0.5294, 0.7541, 0.5294, 0.7541, 0.5294, 0.7459, 0.5294, 0.7447, 0.5227, 0.7553, 0.5227, 0.7553, 0.5227, 0.7447, 0.5227, 0.7441, 0.5195, 0.7559, 0.5195, 0.7559, 0.5195, 0.7441, 0.5195, 0.7435, 0.516, 0.7565, 0.516, 0.4401, 0.685, 0.4401, 0.565, 0.4091, 0.565, 0.4091, 0.685, 0.4091, 0.685, 0.4091, 0.565, 0.3802, 0.565, 0.3802, 0.685, 0.3802, 0.685, 0.3802, 0.565, 0.3202, 0.565, 0.3202, 0.685, 0.3202, 0.685, 0.3202, 0.565, 0.3327, 0.5643, 0.3327, 0.6857, 0.3327, 0.6857, 0.3327, 0.5643, 0.3387, 0.564, 0.3387, 0.686, 0.3387, 0.686, 0.3387, 0.564, 0.3452, 0.5636, 0.3452, 0.6864, 0.5599, 0.565, 0.5599, 0.685, 0.5909, 0.685, 0.5909, 0.565, 0.5909, 0.565, 0.5909, 0.685, 0.6198, 0.685, 0.6198, 0.565, 0.6198, 0.565, 0.6198, 0.685, 0.6798, 0.685, 0.6798, 0.565, 0.6798, 0.565, 0.6798, 0.685, 0.6673, 0.6857, 0.6673, 0.5643, 0.6673, 0.5643, 0.6673, 0.6857, 0.6613, 0.686, 0.6613, 0.564, 0.6613, 0.564, 0.6613, 0.686, 0.6548, 0.6864, 0.6548, 0.5636, 0.8452, 0.5636, 0.8452, 0.6864, 0.8387, 0.686, 0.8387, 0.564, 0.8387, 0.564, 0.8387, 0.686, 0.8327, 0.6857, 0.8327, 0.5643, 0.8327, 0.5643, 0.8327, 0.6857, 0.8202, 0.685, 0.8202, 0.565, 0.8202, 0.565, 0.8202, 0.685, 0.7134, 0.685, 0.7134, 0.565, 0.7134, 0.565, 0.7134, 0.685, 0.6619, 0.685, 0.6619, 0.565, 0.6619, 0.565, 0.6619, 0.685, 0.6066, 0.685, 0.6066, 0.565, 0.7565, 0.734, 0.7435, 0.734, 0.7441, 0.7305, 0.7559, 0.7305, 0.7559, 0.7305, 0.7441, 0.7305, 0.7447, 0.7273, 0.7553, 0.7273, 0.7553, 0.7273, 0.7447, 0.7273, 0.7459, 0.7206, 0.7541, 0.7206, 0.7541, 0.7206, 0.7459, 0.7206, 0.6639, 0.7206, 0.6693, 0.7206, 0.6693, 0.7206, 0.6639, 0.7206, 0.6243, 0.7206, 0.6284, 0.7206, 0.6284, 0.7206, 0.6243, 0.7206, 0.5819, 0.7206, 0.5846, 0.7206, 0.1548, 0.6864, 0.1548, 0.5636, 0.1613, 0.564, 0.1613, 0.686, 0.1613, 0.686, 0.1613, 0.564, 0.1673, 0.5643, 0.1673, 0.6857, 0.1673, 0.6857, 0.1673, 0.5643, 0.1798, 0.565, 0.1798, 0.685, 0.1798, 0.685, 0.1798, 0.565, 0.2866, 0.565, 0.2866, 0.685, 0.2866, 0.685, 0.2866, 0.565, 0.3381, 0.565, 0.3381, 0.685, 0.3381, 0.685, 0.3381, 0.565, 0.3934, 0.565, 0.3934, 0.685, 0.2565, 0.734, 0.2435, 0.734, 0.2441, 0.7305, 0.2559, 0.7305, 0.2559, 0.7305, 0.2441, 0.7305, 0.2447, 0.7273, 0.2553, 0.7273, 0.2553, 0.7273, 0.2447, 0.7273, 0.2459, 0.7206, 0.2541, 0.7206, 0.2541, 0.7206, 0.2459, 0.7206, 0.3307, 0.7206, 0.3361, 0.7206, 0.3361, 0.7206, 0.3307, 0.7206, 0.3716, 0.7206, 0.3757, 0.7206, 0.3757, 0.7206, 0.3716, 0.7206, 0.4154, 0.7206, 0.4181, 0.7206, 0.4383, 0.5498, 0.4401, 0.565, 0.5599, 0.565, 0.5617, 0.5498])
me_cube.materials.append(mat_material)
me_cube.use_remesh_preserve_volume = False
me_cube.use_remesh_preserve_attributes = False
me_cube.use_mirror_vertex_groups = False
me_cube.update()

# ---- objects
ob_cube = bpy.data.objects.new('Cube', me_cube)
ob_light = bpy.data.objects.new('Light', light_light)
ob_camera = bpy.data.objects.new('Camera', cam_camera)

# ---- transforms, parenting, visibility, modifiers, constraints
ob_cube.location = (0.0, 0.0, 0.0)
ob_cube.lock_rotations_4d = False
ob_cube.empty_display_type = 'ARROWS'
ob_cube.lineart.crease_threshold = 0.0
_m = ob_cube.modifiers.new('Subdivision', 'SUBSURF')
_m.levels = 2
ob_light.location = (4.076, 1.005, 5.904)
ob_light.rotation_euler = (0.6503, 0.05522, 1.866)
ob_light.lock_rotations_4d = False
ob_light.empty_display_type = 'ARROWS'
ob_light.color = (0.0, 0.0, 0.0, 0.0)
ob_light.lineart.crease_threshold = 0.0
ob_camera.location = (7.359, -6.926, 4.958)
ob_camera.rotation_euler = (1.109, 0.0, 0.8149)
ob_camera.lock_rotations_4d = False
ob_camera.empty_display_type = 'ARROWS'
ob_camera.color = (0.0, 0.0, 0.0, 0.0)
ob_camera.display_type = 'WIRE'
ob_camera.lineart.crease_threshold = 0.0

# ---- collection membership
col_collection.objects.link(ob_cube)
col_collection.objects.link(ob_light)
col_collection.objects.link(ob_camera)

# ---- scene / render settings (as saved in the file)
scene.camera = ob_camera
scene.frame_start = 1; scene.frame_end = 250; scene.frame_set(1)
scene.render.engine = 'BLENDER_EEVEE_NEXT'
scene.cycles.use_denoising = False
scene.cycles.samples = 128
scene.cycles.sampling_pattern = 'TABULATED_SOBOL'
scene.cycles.use_adaptive_sampling = False
scene.cycles.use_light_tree = False
scene.view_settings.view_transform = 'Filmic'
bpy.context.view_layer.update()
